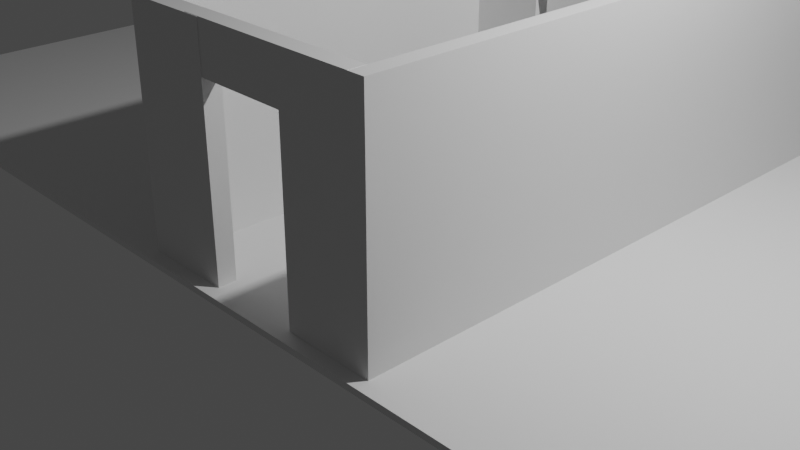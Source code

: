 # Source: untitled.blend  (saved by Blender 2.80.75; exported with 4.5.12 LTS)
import bpy
from mathutils import Matrix  # noqa: F401  (used for matrix-valued properties, if any)

bpy.ops.wm.read_factory_settings(use_empty=True)
scene = bpy.context.scene
scene.name = 'Scene'

# ---- collections
col_collection = bpy.data.collections.new('Collection'); scene.collection.children.link(col_collection)

# ---- materials (node trees are filled in below, after node groups)
mat_material = bpy.data.materials.new('Material')
mat_material.alpha_threshold = 0.0
mat_material.use_transparent_shadow = False
mat_material.line_color = (0.0, 0.0, 0.0, 1.0)

# ---- material node trees
mat_material.use_nodes = True; mat_material.node_tree.nodes.clear()
_N = mat_material.node_tree.nodes; _L = mat_material.node_tree.links
n0 = _N.new('ShaderNodeOutputMaterial'); n0.name = 'Material Output'; n0.location = (300, 300)
n1 = _N.new('ShaderNodeBsdfPrincipled'); n1.name = 'Principled BSDF'; n1.location = (10, 300)
n1.distribution = 'GGX'
n1.subsurface_method = 'BURLEY'
n1.inputs[2].default_value = 0.4
n1.inputs[3].default_value = 1.45
n1.inputs[27].default_value = (0.0, 0.0, 0.0, 1.0)
n1.inputs[28].default_value = 1.0
_L.new(n1.outputs[0], n0.inputs[0])
n0.is_active_output = True

# ---- world
world_world = bpy.data.worlds.new('World'); scene.world = world_world
world_world.use_nodes = True; world_world.node_tree.nodes.clear()
_N = world_world.node_tree.nodes; _L = world_world.node_tree.links
n0 = _N.new('ShaderNodeOutputWorld'); n0.name = 'World Output'; n0.location = (300, 300)
n1 = _N.new('ShaderNodeBackground'); n1.name = 'Background'; n1.location = (10, 300)
n1.inputs[0].default_value = (0.05088, 0.05088, 0.05088, 1.0)
_L.new(n1.outputs[0], n0.inputs[0])
n0.is_active_output = True
world_world.color = (0.05088, 0.05088, 0.05088)
world_world.use_sun_shadow = False
world_world.sun_shadow_jitter_overblur = 0.0

# ---- cameras
cam_camera = bpy.data.cameras.new('Camera')
cam_camera.clip_end = 100.0
cam_camera.ortho_scale = 7.314

# ---- lights
light_light = bpy.data.lights.new('Light', 'POINT')
light_light.transmission_factor = 0.0
light_light.energy = 1000.0
light_light.shadow_soft_size = 0.1
light_light.shadow_maximum_resolution = 0.006
light_light.use_absolute_resolution = True

# ---- meshes
me_cube = bpy.data.meshes.new('Cube')
me_cube.from_pydata([(-0.8216, 1.0, 2.004), (-0.8216, 1.0, 0.00425), (-0.8216, -1.0, 2.004), (-0.8216, -1.0, 0.00425), (-1.0, 1.0, 2.004), (-1.0, 1.0, 0.00425), (-1.0, -1.0, 2.004), (-1.0, -1.0, 0.00425), (-0.8216, 1.986, 0.00425), (-1.0, 1.986, 0.00425), (-0.8216, 1.986, 2.004), (-1.0, 1.986, 2.004), (-1.0, -1.999, 0.00425), (-1.0, -1.999, 2.004), (-0.8216, -1.999, 2.004), (-0.8216, -1.999, 0.00425), (-1.0, -2.193, 0.00425), (-1.0, -2.193, 2.004), (-0.8216, -2.193, 2.004), (-0.8216, -2.193, 0.00425), (-0.8216, 2.169, 0.00425), (-1.0, 2.169, 0.00425), (-0.8216, 2.169, 2.004), (-1.0, 2.169, 2.004), (-0.01376, 1.986, 2.004), (-0.01376, 1.986, 0.00425), (-0.01376, -1.999, 2.004), (-0.01376, -1.999, 0.00425), (-0.01376, -2.193, 2.004), (-0.01376, -2.193, 0.00425), (-0.01376, 2.169, 2.004), (-0.01376, 2.169, 0.00425), (1.812, -1.023, 2.004), (1.808, -1.023, 0.003978), (1.821, 0.977, 2.004), (1.816, 0.977, 0.003947), (1.991, -1.024, 2.004), (1.986, -1.024, 0.003596), (1.999, 0.9763, 2.004), (1.995, 0.9763, 0.003565), (1.804, -2.009, 0.003994), (1.982, -2.01, 0.003612), (1.808, -2.009, 2.004), (1.986, -2.01, 2.004), (1.999, 1.975, 0.003549), (2.003, 1.975, 2.004), (1.825, 1.976, 2.004), (1.821, 1.976, 0.003932), (2.0, 2.169, 0.003546), (2.004, 2.169, 2.004), (1.826, 2.17, 2.004), (1.821, 2.17, 0.003928), (1.803, -2.192, 0.003997), (1.981, -2.193, 0.003615), (1.807, -2.192, 2.004), (1.986, -2.193, 2.004), (1.0, -2.006, 2.006), (0.9958, -2.006, 0.005725), (1.017, 1.98, 2.006), (1.013, 1.98, 0.005662), (1.018, 2.173, 2.006), (1.013, 2.173, 0.005659), (0.9994, -2.189, 2.006), (0.9951, -2.189, 0.005728), (-0.8215, -1.999, 2.085), (-0.8215, -2.193, 2.085), (-0.8215, 1.986, 2.085), (-0.8215, 2.169, 2.085), (-0.01367, -1.999, 2.085), (-0.01367, -2.193, 2.085), (-0.01367, 1.986, 2.085), (-0.01367, 2.169, 2.085), (1.825, 1.976, 2.085), (1.826, 2.17, 2.085), (1.808, -2.009, 2.085), (1.807, -2.192, 2.085), (1.017, 1.98, 2.087), (1.018, 2.173, 2.087), (1.0, -2.006, 2.087), (0.9994, -2.189, 2.087), (-0.1749, 1.985, 2.007), (-0.1741, 2.178, 2.007), (-0.1917, -2.001, 2.007), (-0.1925, -2.184, 2.007), (-0.1748, 1.985, 2.088), (-0.174, 2.178, 2.088), (-0.1916, -2.001, 2.088), (-0.1924, -2.184, 2.088), (-0.8203, 2.811, 0.004245), (-0.9986, 2.811, 0.004245), (-0.8203, 2.811, 2.004), (-0.9986, 2.811, 2.004), (2.001, 2.81, 0.003541), (2.005, 2.81, 2.004), (1.827, 2.811, 2.004), (1.823, 2.811, 0.003923), (-0.8199, 2.991, 0.004243), (-0.9983, 2.991, 0.004243), (-0.8199, 2.991, 2.004), (-0.9983, 2.991, 2.004), (2.001, 2.99, 0.00354), (2.006, 2.99, 2.004), (1.827, 2.991, 2.004), (1.823, 2.991, 0.003922), (-0.8182, 3.817, 0.004237), (-0.9965, 3.817, 0.004237), (-0.8182, 3.817, 2.004), (-0.9965, 3.817, 2.004), (2.003, 3.816, 0.003533), (2.007, 3.816, 2.004), (1.829, 3.817, 2.004), (1.825, 3.817, 0.003915), (-0.8177, 4.012, 0.004235), (-0.9961, 4.012, 0.004235), (-0.8177, 4.012, 2.004), (-0.9961, 4.012, 2.004), (2.004, 4.012, 0.003532), (2.008, 4.012, 2.004), (1.83, 4.012, 2.004), (1.825, 4.012, 0.003914), (-3.8, 3.823, 2.004), (-3.8, 3.823, 0.004237), (-3.799, 4.018, 2.004), (-3.799, 4.018, 0.004235), (-4.004, 3.823, 2.004), (-4.004, 3.823, 0.004237), (-4.003, 4.018, 2.004), (-4.003, 4.018, 0.004235), (-3.793, 6.778, 2.004), (-3.793, 6.778, 0.004235), (-3.997, 6.779, 2.004), (-3.997, 6.779, 0.004235), (-3.793, 6.995, 2.004), (-3.793, 6.995, 0.004235), (-3.997, 6.995, 2.004), (-3.997, 6.995, 0.004235), (-1.043, 6.772, 2.004), (-1.043, 6.772, 0.004235), (-1.043, 6.989, 2.004), (-1.043, 6.989, 0.004235), (-0.9917, 6.772, 2.004), (-0.9917, 6.772, 0.004235), (-0.9913, 6.989, 2.004), (-0.9913, 6.989, 0.004235), (-0.8141, 6.772, 2.004), (-0.8141, 6.772, 0.004235), (-0.8136, 6.989, 2.004), (-0.8136, 6.989, 0.004235), (-0.8177, 4.992, 0.004235), (-0.9961, 4.992, 0.004235), (-0.8177, 4.992, 2.004), (-0.9961, 4.992, 2.004), (-0.9933, 6.015, 2.004), (-0.9933, 6.015, 0.004235), (-0.8157, 6.015, 2.004), (-0.8157, 6.015, 0.004235), (2.016, 6.992, 0.003485), (2.02, 6.992, 2.003), (1.842, 6.993, 2.004), (1.838, 6.993, 0.003867), (-0.9961, 4.012, 2.085), (-0.8177, 4.012, 2.085), (-0.8141, 6.772, 2.085), (-0.9917, 6.772, 2.085), (-0.9961, 4.992, 2.085), (-0.8177, 4.992, 2.085), (-0.8157, 6.015, 2.085), (-0.9933, 6.015, 2.085), (-0.9961, 6.321, 2.004), (-0.8177, 6.321, 2.004), (-0.9961, 6.321, 2.085), (-0.8177, 6.321, 2.085), (-0.9902, 7.326, 2.004), (-0.9902, 7.326, 0.004233), (-0.8126, 7.325, 2.004), (-0.8126, 7.325, 0.004233), (2.017, 7.329, 0.003482), (2.022, 7.329, 2.003), (1.843, 7.329, 2.004), (1.839, 7.329, 0.003864), (-0.9781, 7.571, 2.004), (-0.9781, 7.571, 0.00423), (-0.8229, 7.658, 2.004), (-0.8229, 7.658, 0.00423), (2.015, 7.593, 0.003488), (2.019, 7.593, 2.003), (1.848, 7.643, 2.004), (1.843, 7.643, 0.003854), (-1.165, 7.908, 2.004), (-1.165, 7.908, 0.00423), (-1.01, 7.994, 2.004), (-1.01, 7.994, 0.00423), (2.146, 7.91, 0.0119), (2.151, 7.91, 2.012), (1.993, 7.994, 2.012), (1.989, 7.994, 0.01224), (-1.165, 7.908, 2.004), (-1.165, 7.908, 0.00423), (-1.01, 7.994, 2.004), (-1.01, 7.994, 0.00423), (2.146, 7.91, 0.0119), (2.151, 7.91, 2.012), (1.993, 7.994, 2.012), (1.989, 7.994, 0.01224), (3.217, 9.92, 0.009591), (3.221, 9.92, 2.01), (3.064, 10.0, 2.01), (3.06, 10.0, 0.009928), (-2.278, 9.907, 2.004), (-2.278, 9.907, 0.00423), (-2.123, 9.993, 2.004), (-2.123, 9.993, 0.00423), (3.318, 10.11, 0.009374), (3.322, 10.11, 2.009), (3.175, 10.2, 2.01), (3.171, 10.19, 0.009715), (4.907, 9.02, 0.005977), (4.911, 9.02, 2.006), (5.007, 9.21, 0.00576), (5.012, 9.21, 2.006), (5.521, 8.693, 0.004662), (5.525, 8.693, 2.005), (5.622, 8.882, 0.004445), (5.626, 8.882, 2.004), (5.695, 8.601, 0.004291), (5.699, 8.601, 2.004), (5.796, 8.79, 0.004074), (5.8, 8.79, 2.004), (5.695, 8.601, 0.004291), (5.699, 8.601, 2.004), (5.796, 8.79, 0.004074), (5.8, 8.79, 2.004), (7.114, 11.68, 0.00123), (7.118, 11.68, 2.001), (7.287, 11.59, 0.0008587), (7.292, 11.59, 2.001), (7.209, 11.86, 0.001024), (7.213, 11.86, 2.001), (7.383, 11.77, 0.0006529), (7.387, 11.77, 2.001), (3.849, 11.11, 0.00823), (3.853, 11.11, 2.008), (3.706, 11.19, 2.009), (3.702, 11.19, 0.008571), (4.806, 12.91, 0.006168), (4.81, 12.91, 2.006), (4.901, 13.09, 0.005962), (4.905, 13.09, 2.006), (4.647, 13.0, 0.006507), (4.651, 13.0, 2.007), (4.726, 13.16, 0.01424), (4.73, 13.16, 2.014), (4.294, 11.92, 0.003442), (4.299, 11.92, 2.003), (4.136, 12.0, 0.003781), (4.14, 12.0, 2.004), (-2.826, 10.89, 2.004), (-2.826, 10.89, 0.00423), (-2.67, 10.98, 2.004), (-2.67, 10.98, 0.00423), (-2.932, 11.08, 2.004), (-2.932, 11.08, 0.00423), (-2.776, 11.17, 2.004), (-2.776, 11.17, 0.00423), (-4.93, 9.718, 2.004), (-4.93, 9.718, 0.00423), (-5.036, 9.908, 2.004), (-5.036, 9.908, 0.00423), (-5.105, 9.62, 2.004), (-5.105, 9.62, 0.00423), (-5.21, 9.81, 2.004), (-5.21, 9.81, 0.00423), (-6.355, 12.28, 2.004), (-6.355, 12.28, 0.00423), (-6.529, 12.18, 2.004), (-6.529, 12.18, 0.00423), (-6.501, 12.54, 2.004), (-6.501, 12.54, 0.00423), (-6.676, 12.44, 2.004), (-6.676, 12.44, 0.00423), (-6.586, 12.69, 2.004), (-6.586, 12.69, 0.00423), (-6.761, 12.59, 2.004), (-6.761, 12.59, 0.00423), (-4.396, 13.71, 2.004), (-4.396, 13.71, 0.00423), (-4.481, 13.86, 2.004), (-4.481, 13.86, 0.00423), (-3.448, 12.01, 2.004), (-3.448, 12.01, 0.00423), (-3.293, 12.09, 2.004), (-3.293, 12.09, 0.00423), (-4.239, 13.8, 2.004), (-4.239, 13.8, 0.00423), (-4.324, 13.95, 2.004), (-4.324, 13.95, 0.00423), (-3.974, 12.95, 2.004), (-3.974, 12.95, 0.00423), (-3.817, 13.04, 2.004), (-3.817, 13.04, 0.00423), (0.2113, 14.98, 0.0101), (0.2156, 14.98, 2.01), (0.2005, 15.17, 0.01803), (0.2048, 15.17, 2.018), (-1.138, 15.01, 2.013), (-1.138, 15.01, 0.01315), (-1.135, 15.19, 2.013), (-1.135, 15.19, 0.01315), (0.2144, 14.99, 2.013), (0.2144, 14.99, 0.01315), (0.2174, 15.16, 2.013), (0.2174, 15.16, 0.01315), (-0.8216, -1.0, 2.084), (-0.9999, -1.0, 2.084), (-0.8216, 0.9999, 2.084), (-0.9999, 0.9999, 2.084), (-0.9999, 1.986, 2.084), (-0.8216, 1.986, 2.084), (-0.8216, -1.999, 2.084), (-0.9999, -1.999, 2.084), (-0.8216, -2.193, 2.084), (-0.9999, -2.193, 2.084), (-0.9999, 2.169, 2.084), (-0.8216, 2.169, 2.084), (1.821, 0.9769, 2.084), (1.999, 0.9761, 2.083), (1.812, -1.023, 2.084), (1.991, -1.024, 2.083), (1.986, -2.01, 2.083), (1.808, -2.01, 2.084), (1.825, 1.976, 2.084), (2.003, 1.975, 2.083), (1.826, 2.17, 2.084), (2.004, 2.169, 2.083), (1.986, -2.193, 2.083), (1.807, -2.193, 2.084), (-0.9986, 2.811, 2.084), (-0.8202, 2.811, 2.084), (1.827, 2.811, 2.084), (2.005, 2.81, 2.083), (-0.9982, 2.99, 2.084), (-0.8198, 2.99, 2.084), (1.827, 2.991, 2.084), (2.006, 2.99, 2.083), (-0.9965, 3.817, 2.084), (-0.8181, 3.817, 2.084), (1.829, 3.817, 2.084), (2.008, 3.816, 2.083), (-0.9961, 4.012, 2.084), (-0.8177, 4.012, 2.084), (1.83, 4.012, 2.084), (2.008, 4.012, 2.083), (-0.9912, 6.989, 2.084), (-0.9917, 6.772, 2.084), (-0.8136, 6.989, 2.084), (-0.814, 6.772, 2.084), (1.842, 6.993, 2.084), (2.021, 6.992, 2.083), (-0.8125, 7.325, 2.084), (-0.9902, 7.325, 2.084), (1.843, 7.329, 2.084), (2.022, 7.329, 2.083), (-0.8228, 7.658, 2.084), (-0.978, 7.571, 2.084), (1.848, 7.643, 2.084), (2.019, 7.593, 2.083), (-1.01, 7.994, 2.084), (-1.165, 7.907, 2.084), (1.993, 7.994, 2.092), (2.151, 7.91, 2.092), (-1.01, 7.994, 2.084), (-1.165, 7.907, 2.084), (1.993, 7.994, 2.092), (2.151, 7.91, 2.092), (3.064, 10.0, 2.09), (3.221, 9.92, 2.089), (-2.123, 9.993, 2.084), (-2.278, 9.906, 2.084), (3.176, 10.19, 2.089), (3.322, 10.11, 2.089), (4.911, 9.02, 2.086), (5.012, 9.21, 2.085), (5.525, 8.693, 2.084), (5.626, 8.882, 2.084), (5.699, 8.6, 2.084), (5.8, 8.79, 2.084), (7.292, 11.59, 2.081), (7.118, 11.68, 2.081), (7.387, 11.77, 2.08), (7.214, 11.86, 2.081), (3.706, 11.19, 2.088), (3.853, 11.11, 2.088), (4.81, 12.91, 2.086), (4.905, 13.09, 2.086), (4.651, 13.0, 2.086), (4.73, 13.16, 2.094), (4.14, 12.0, 2.084), (4.299, 11.92, 2.083), (-2.67, 10.98, 2.084), (-2.826, 10.89, 2.084), (-2.776, 11.17, 2.084), (-2.931, 11.08, 2.084), (-5.036, 9.908, 2.084), (-4.93, 9.717, 2.084), (-5.21, 9.81, 2.084), (-5.104, 9.62, 2.084), (-6.355, 12.28, 2.084), (-6.529, 12.18, 2.084), (-6.501, 12.54, 2.084), (-6.676, 12.44, 2.084), (-6.586, 12.69, 2.084), (-6.761, 12.59, 2.084), (-4.481, 13.86, 2.084), (-4.396, 13.71, 2.084), (-3.293, 12.09, 2.084), (-3.448, 12.01, 2.084), (-4.324, 13.95, 2.084), (-4.239, 13.8, 2.084), (-3.817, 13.04, 2.084), (-3.974, 12.95, 2.084), (0.2157, 14.98, 2.09), (0.2048, 15.17, 2.098), (-1.135, 15.19, 2.093), (-1.138, 15.01, 2.093), (0.2174, 15.16, 2.093), (0.2145, 14.99, 2.093), (-0.8214, -1.999, 2.308), (-0.8214, -2.193, 2.308), (-0.8214, 1.986, 2.308), (-0.8214, 2.169, 2.308), (-0.01353, -1.999, 2.308), (-0.01353, -2.193, 2.308), (-0.01353, 1.986, 2.308), (-0.01353, 2.169, 2.308), (1.825, 1.976, 2.308), (1.826, 2.169, 2.308), (1.808, -2.01, 2.308), (1.807, -2.193, 2.308), (1.017, 1.979, 2.31), (1.018, 2.173, 2.31), (1.0, -2.006, 2.31), (0.9996, -2.189, 2.31), (-0.1747, 1.984, 2.311), (-0.1738, 2.178, 2.311), (-0.1915, -2.001, 2.311), (-0.1923, -2.184, 2.311), (-0.9964, 3.817, 2.227), (-0.996, 4.012, 2.227), (-3.799, 3.822, 2.227), (-3.799, 4.018, 2.227), (-4.004, 3.823, 2.227), (-4.003, 4.018, 2.227), (-3.997, 6.778, 2.227), (-3.793, 6.778, 2.227), (-3.793, 6.995, 2.227), (-1.043, 6.989, 2.227), (-1.043, 6.772, 2.227), (-0.996, 4.012, 2.308), (-0.8176, 4.012, 2.308), (-0.8139, 6.772, 2.308), (-0.9916, 6.772, 2.308), (-0.996, 4.991, 2.308), (-0.8176, 4.991, 2.308), (-0.8155, 6.014, 2.308), (-0.9932, 6.015, 2.308), (-0.996, 6.321, 2.308), (-0.8176, 6.321, 2.308), (-0.8214, -1.0, 2.307), (-0.9998, -1.0, 2.307), (-0.8214, 0.9995, 2.307), (-0.9998, 0.9995, 2.307), (-0.9998, 1.986, 2.307), (-0.8214, 1.986, 2.307), (-0.8214, -2.0, 2.307), (-0.9998, -2.0, 2.307), (-0.8214, -2.193, 2.307), (-0.9998, -2.193, 2.307), (-0.9998, 2.169, 2.307), (-0.8214, 2.169, 2.307), (1.821, 0.9766, 2.307), (1.999, 0.9758, 2.306), (1.812, -1.023, 2.307), (1.991, -1.024, 2.306), (1.987, -2.011, 2.306), (1.808, -2.01, 2.307), (1.825, 1.976, 2.307), (2.003, 1.975, 2.306), (1.826, 2.169, 2.307), (2.004, 2.169, 2.306), (1.986, -2.194, 2.306), (1.807, -2.193, 2.307), (-0.9985, 2.81, 2.307), (-0.8201, 2.81, 2.307), (1.827, 2.811, 2.307), (2.006, 2.81, 2.306), (-0.9981, 2.99, 2.307), (-0.8197, 2.99, 2.307), (1.828, 2.99, 2.307), (2.006, 2.99, 2.306), (-0.9963, 3.816, 2.307), (-0.818, 3.816, 2.307), (1.829, 3.817, 2.307), (2.008, 3.816, 2.306), (-0.9959, 4.012, 2.307), (-0.8176, 4.012, 2.307), (1.83, 4.012, 2.307), (2.008, 4.011, 2.306), (-0.9911, 6.989, 2.307), (-0.9915, 6.772, 2.307), (-0.8134, 6.988, 2.307), (-0.8139, 6.771, 2.307), (1.842, 6.993, 2.307), (2.021, 6.992, 2.306), (-0.8124, 7.325, 2.307), (-0.99, 7.325, 2.307), (1.843, 7.329, 2.307), (2.022, 7.328, 2.306), (-0.8227, 7.657, 2.307), (-0.9779, 7.571, 2.307), (1.848, 7.643, 2.307), (2.019, 7.593, 2.306), (-1.01, 7.994, 2.307), (-1.165, 7.907, 2.307), (1.994, 7.994, 2.315), (2.151, 7.91, 2.315), (-1.01, 7.994, 2.307), (-1.165, 7.907, 2.307), (1.994, 7.994, 2.315), (2.151, 7.91, 2.315), (3.064, 10.0, 2.313), (3.222, 9.92, 2.312), (-2.123, 9.993, 2.307), (-2.278, 9.906, 2.307), (3.176, 10.19, 2.312), (3.322, 10.11, 2.312), (4.911, 9.02, 2.309), (5.012, 9.209, 2.308), (5.526, 8.693, 2.307), (5.626, 8.882, 2.307), (5.699, 8.6, 2.307), (5.8, 8.79, 2.307), (7.292, 11.59, 2.304), (7.118, 11.68, 2.304), (7.387, 11.77, 2.303), (7.214, 11.86, 2.304), (3.706, 11.19, 2.311), (3.853, 11.11, 2.311), (4.81, 12.91, 2.309), (4.905, 13.09, 2.309), (4.652, 13.0, 2.309), (4.73, 13.16, 2.317), (4.14, 12.0, 2.306), (4.299, 11.92, 2.306), (-2.67, 10.98, 2.307), (-2.825, 10.89, 2.307), (-2.776, 11.17, 2.307), (-2.931, 11.08, 2.307), (-5.036, 9.907, 2.307), (-4.93, 9.717, 2.307), (-5.21, 9.81, 2.307), (-5.104, 9.62, 2.307), (-6.355, 12.28, 2.307), (-6.529, 12.18, 2.307), (-6.501, 12.54, 2.307), (-6.676, 12.44, 2.307), (-6.586, 12.69, 2.307), (-6.761, 12.59, 2.307), (-4.481, 13.86, 2.307), (-4.396, 13.71, 2.307), (-3.292, 12.09, 2.307), (-3.448, 12.01, 2.307), (-4.324, 13.95, 2.307), (-4.238, 13.8, 2.307), (0.2158, 14.98, 2.313), (0.2049, 15.17, 2.321), (-1.135, 15.19, 2.316), (-1.138, 15.01, 2.316), (0.2176, 15.16, 2.316), (0.2146, 14.99, 2.316), (-0.8213, -2.0, 2.415), (-0.8213, -2.193, 2.415), (-0.8213, 1.986, 2.415), (-0.8213, 2.169, 2.415), (-0.01347, -2.0, 2.415), (-0.01347, -2.193, 2.415), (-0.01347, 1.986, 2.415), (-0.01347, 2.169, 2.415), (1.825, 1.976, 2.415), (1.826, 2.169, 2.415), (1.808, -2.01, 2.415), (1.808, -2.193, 2.415), (1.017, 1.979, 2.417), (1.018, 2.173, 2.417), (1.0, -2.006, 2.417), (0.9996, -2.189, 2.417), (-0.1746, 1.984, 2.418), (-0.1738, 2.178, 2.418), (-0.1914, -2.001, 2.418), (-0.1922, -2.184, 2.418), (-0.9963, 3.816, 2.334), (-0.9959, 4.012, 2.334), (-3.799, 3.822, 2.334), (-3.799, 4.018, 2.334), (-4.003, 3.823, 2.334), (-4.003, 4.018, 2.334), (-3.997, 6.778, 2.334), (-3.793, 6.778, 2.334), (-3.793, 6.995, 2.334), (-1.042, 6.989, 2.334), (-1.043, 6.772, 2.334), (-0.9959, 4.012, 2.415), (-0.8175, 4.012, 2.415), (-0.8139, 6.771, 2.415), (-0.9915, 6.772, 2.415), (-0.9959, 4.991, 2.415), (-0.8175, 4.991, 2.415), (-0.8155, 6.014, 2.415), (-0.9931, 6.015, 2.415), (-0.9959, 6.321, 2.415), (-0.8175, 6.321, 2.415), (-0.8214, -1.001, 2.414), (-0.9997, -1.001, 2.414), (-0.8214, 0.9994, 2.414), (-0.9997, 0.9994, 2.414), (-0.9997, 1.986, 2.414), (-0.8214, 1.986, 2.414), (-0.8214, -2.0, 2.414), (-0.9997, -2.0, 2.414), (-0.8214, -2.193, 2.414), (-0.9997, -2.193, 2.414), (-0.9997, 2.169, 2.414), (-0.8214, 2.169, 2.414), (1.821, 0.9764, 2.414), (1.999, 0.9757, 2.413), (1.812, -1.024, 2.414), (1.991, -1.024, 2.413), (1.987, -2.011, 2.413), (1.808, -2.01, 2.414), (1.825, 1.976, 2.414), (2.003, 1.975, 2.413), (1.826, 2.169, 2.414), (2.004, 2.168, 2.413), (1.986, -2.194, 2.413), (1.807, -2.193, 2.414), (-0.9984, 2.81, 2.414), (-0.82, 2.81, 2.414), (1.827, 2.81, 2.414), (2.006, 2.81, 2.413), (-0.998, 2.99, 2.414), (-0.8196, 2.99, 2.414), (1.828, 2.99, 2.414), (2.006, 2.99, 2.413), (-0.9963, 3.816, 2.414), (-0.8179, 3.816, 2.414), (1.829, 3.817, 2.414), (2.008, 3.816, 2.413), (-0.9959, 4.012, 2.414), (-0.8175, 4.012, 2.414), (1.83, 4.012, 2.414), (2.008, 4.011, 2.413), (-0.991, 6.988, 2.414), (-0.9915, 6.772, 2.414), (-0.8134, 6.988, 2.414), (-0.8138, 6.771, 2.414), (1.842, 6.992, 2.414), (2.021, 6.992, 2.413), (-0.8123, 7.325, 2.414), (-0.99, 7.325, 2.414), (1.843, 7.329, 2.414), (2.022, 7.328, 2.413), (-0.8226, 7.657, 2.414), (-0.9778, 7.571, 2.414), (1.848, 7.643, 2.413), (2.019, 7.592, 2.413), (-1.01, 7.993, 2.414), (-1.165, 7.907, 2.414), (1.994, 7.994, 2.422), (2.151, 7.91, 2.422), (-1.01, 7.993, 2.414), (-1.165, 7.907, 2.414), (1.994, 7.994, 2.422), (2.151, 7.91, 2.422), (3.064, 10.0, 2.42), (3.222, 9.92, 2.419), (-2.123, 9.992, 2.414), (-2.278, 9.906, 2.414), (3.176, 10.19, 2.419), (3.323, 10.11, 2.419), (4.911, 9.02, 2.416), (5.012, 9.209, 2.415), (5.526, 8.692, 2.414), (5.627, 8.882, 2.414), (5.699, 8.6, 2.414), (5.8, 8.789, 2.414), (7.292, 11.59, 2.41), (7.118, 11.68, 2.411), (7.387, 11.77, 2.41), (7.214, 11.86, 2.411), (3.706, 11.19, 2.418), (3.853, 11.11, 2.418), (4.81, 12.91, 2.416), (4.906, 13.09, 2.416), (4.652, 13.0, 2.416), (4.73, 13.16, 2.424), (4.14, 12.0, 2.413), (4.299, 11.92, 2.413), (-2.67, 10.98, 2.414), (-2.825, 10.89, 2.414), (-2.776, 11.17, 2.414), (-2.931, 11.08, 2.414), (-5.036, 9.907, 2.414), (-4.93, 9.717, 2.414), (-5.21, 9.81, 2.414), (-5.104, 9.62, 2.414), (-6.355, 12.28, 2.414), (-6.529, 12.18, 2.414), (-6.501, 12.54, 2.414), (-6.676, 12.44, 2.414), (-6.586, 12.69, 2.414), (-6.761, 12.59, 2.414), (-4.481, 13.86, 2.414), (-4.396, 13.71, 2.414), (-3.292, 12.09, 2.414), (-3.448, 12.01, 2.414), (-4.323, 13.95, 2.414), (-4.238, 13.8, 2.414), (0.2159, 14.98, 2.42), (0.205, 15.17, 2.428), (-1.135, 15.19, 2.423), (-1.137, 15.01, 2.423), (0.2176, 15.16, 2.423), (0.2147, 14.99, 2.423), (-0.8213, -2.0, 2.518), (-0.8213, -2.193, 2.518), (-0.8213, 1.986, 2.518), (-0.8213, 2.169, 2.518), (-0.0134, -2.0, 2.518), (-0.0134, -2.193, 2.518), (-0.0134, 1.986, 2.518), (-0.0134, 2.169, 2.518), (1.825, 1.976, 2.518), (1.826, 2.169, 2.518), (1.808, -2.01, 2.518), (1.808, -2.193, 2.518), (1.017, 1.979, 2.519), (1.018, 2.173, 2.519), (1.0, -2.007, 2.519), (0.9997, -2.19, 2.519), (-0.1745, 1.984, 2.521), (-0.1737, 2.178, 2.521), (-0.1914, -2.002, 2.521), (-0.1921, -2.185, 2.521), (-0.9963, 3.816, 2.437), (-0.9958, 4.012, 2.437), (-3.799, 3.822, 2.437), (-3.799, 4.017, 2.437), (-4.003, 3.823, 2.437), (-4.003, 4.018, 2.437), (-3.997, 6.778, 2.437), (-3.793, 6.778, 2.437), (-3.793, 6.994, 2.437), (-1.042, 6.989, 2.437), (-1.043, 6.772, 2.437), (-0.9958, 4.012, 2.517), (-0.8175, 4.012, 2.517), (-0.8138, 6.771, 2.517), (-0.9915, 6.772, 2.517), (-0.9958, 4.991, 2.517), (-0.8175, 4.991, 2.517), (-0.8154, 6.014, 2.517), (-0.9931, 6.014, 2.517), (-0.9958, 6.321, 2.517), (-0.8175, 6.321, 2.517), (-0.8213, -1.001, 2.517), (-0.9997, -1.001, 2.517), (-0.8213, 0.9992, 2.517), (-0.9997, 0.9992, 2.517), (-0.9997, 1.986, 2.517), (-0.8213, 1.986, 2.517), (-0.8213, -2.0, 2.517), (-0.9997, -2.0, 2.517), (-0.8213, -2.194, 2.517), (-0.9997, -2.194, 2.517), (-0.9997, 2.169, 2.517), (-0.8213, 2.169, 2.517), (1.821, 0.9763, 2.516), (1.999, 0.9755, 2.516), (1.812, -1.024, 2.516), (1.991, -1.024, 2.516), (1.987, -2.011, 2.516), (1.808, -2.01, 2.516), (1.825, 1.975, 2.516), (2.004, 1.975, 2.516), (1.826, 2.169, 2.516), (2.004, 2.168, 2.516), (1.986, -2.194, 2.516), (1.808, -2.193, 2.516), (-0.9983, 2.81, 2.517), (-0.82, 2.81, 2.517), (1.827, 2.81, 2.516), (2.006, 2.81, 2.516), (-0.998, 2.99, 2.517), (-0.8196, 2.99, 2.517), (1.828, 2.99, 2.516), (2.006, 2.989, 2.516), (-0.9962, 3.816, 2.517), (-0.8178, 3.816, 2.517), (1.829, 3.816, 2.516), (2.008, 3.816, 2.516), (-0.9958, 4.011, 2.517), (-0.8174, 4.011, 2.517), (1.83, 4.012, 2.516), (2.008, 4.011, 2.516), (-0.991, 6.988, 2.517), (-0.9914, 6.771, 2.517), (-0.8133, 6.988, 2.517), (-0.8138, 6.771, 2.517), (1.842, 6.992, 2.516), (2.021, 6.991, 2.516), (-0.8122, 7.324, 2.517), (-0.9899, 7.325, 2.517), (1.843, 7.329, 2.516), (2.022, 7.328, 2.516), (-0.8225, 7.657, 2.517), (-0.9778, 7.571, 2.517), (1.848, 7.643, 2.516), (2.019, 7.592, 2.516), (-1.01, 7.993, 2.517), (-1.165, 7.907, 2.517), (1.994, 7.993, 2.525), (2.151, 7.91, 2.524), (-1.01, 7.993, 2.517), (-1.165, 7.907, 2.517), (1.994, 7.993, 2.525), (2.151, 7.91, 2.524), (3.064, 10.0, 2.522), (3.222, 9.92, 2.522), (-2.123, 9.992, 2.517), (-2.278, 9.906, 2.517), (3.176, 10.19, 2.522), (3.323, 10.11, 2.522), (4.911, 9.02, 2.518), (5.012, 9.209, 2.518), (5.526, 8.692, 2.517), (5.627, 8.882, 2.517), (5.699, 8.6, 2.517), (5.8, 8.789, 2.516), (7.292, 11.59, 2.513), (7.118, 11.68, 2.514), (7.387, 11.77, 2.513), (7.214, 11.86, 2.513), (3.707, 11.19, 2.521), (3.853, 11.11, 2.521), (4.81, 12.91, 2.519), (4.906, 13.09, 2.518), (4.652, 13.0, 2.519), (4.73, 13.16, 2.527), (4.14, 12.0, 2.516), (4.299, 11.92, 2.516), (-2.67, 10.97, 2.517), (-2.825, 10.89, 2.517), (-2.776, 11.17, 2.517), (-2.931, 11.08, 2.517), (-5.035, 9.907, 2.517), (-4.93, 9.717, 2.517), (-5.21, 9.81, 2.517), (-5.104, 9.62, 2.517), (-6.355, 12.28, 2.517), (-6.529, 12.18, 2.517), (-6.501, 12.54, 2.517), (-6.675, 12.44, 2.517), (-6.586, 12.69, 2.517), (-6.761, 12.59, 2.517), (-4.481, 13.86, 2.517), (-4.396, 13.71, 2.517), (-3.292, 12.09, 2.517), (-3.447, 12.01, 2.517), (-4.323, 13.95, 2.517), (-4.238, 13.8, 2.517), (0.2159, 14.98, 2.523), (0.2051, 15.17, 2.53), (-1.134, 15.19, 2.526), (-1.137, 15.01, 2.526), (0.2177, 15.16, 2.526), (0.2148, 14.99, 2.526), (-1.043, 6.989, 2.438), (-1.043, 6.772, 2.438), (-0.9913, 6.989, 2.438), (-0.9917, 6.772, 2.438), (-3.229, 11.99, 2.002), (-3.386, 11.9, 2.002), (-3.229, 11.99, 2.082), (-3.386, 11.9, 2.082), (-3.816, 13.04, 2.522), (-3.974, 12.95, 2.522), (-3.228, 11.98, 2.52), (-3.386, 11.9, 2.52), (-4.239, 13.8, 2.521), (-4.396, 13.71, 2.521), (-3.817, 13.04, 2.521), (-3.974, 12.95, 2.521), (3.144, 10.13, 2.002), (3.302, 10.05, 2.001), (3.144, 10.13, 2.081), (3.302, 10.05, 2.081), (3.144, 10.13, 2.304), (3.302, 10.05, 2.304), (3.144, 10.13, 2.411), (3.302, 10.05, 2.411), (3.144, 10.13, 2.514), (3.302, 10.05, 2.514)], [], [(214, 206, 374, 378), (7, 3, 15, 12), (7, 6, 4, 5), (5, 1, 3, 7), (1, 0, 2, 3), (1, 5, 9, 8), (8, 9, 21, 20), (158, 118, 350, 356), (0, 1, 8, 10), (5, 4, 11, 9), (12, 15, 19, 16), (235, 239, 388, 386), (3, 2, 14, 15), (6, 7, 12, 13), (19, 18, 17, 16), (15, 14, 26, 27), (174, 182, 362, 358), (13, 12, 16, 17), (22, 20, 88, 90), (55, 43, 328, 334), (22, 10, 66, 67), (9, 11, 23, 21), (27, 26, 28, 29), (24, 25, 31, 30), (19, 15, 27, 29), (8, 20, 31, 25), (20, 22, 30, 31), (10, 8, 25, 24), (58, 76, 84, 80), (18, 19, 29, 28), (117, 157, 357, 351), (39, 35, 47, 44), (39, 38, 36, 37), (37, 33, 35, 39), (33, 32, 34, 35), (33, 37, 41, 40), (40, 41, 53, 52), (288, 260, 401, 415), (32, 33, 40, 42), (37, 36, 43, 41), (44, 47, 51, 48), (42, 54, 335, 329), (35, 34, 46, 47), (38, 39, 44, 45), (262, 290, 414, 400), (47, 46, 58, 59), (290, 288, 415, 414), (45, 44, 48, 49), (53, 55, 54, 52), (54, 55, 334, 335), (14, 18, 65, 64), (41, 43, 55, 53), (59, 58, 60, 61), (56, 57, 63, 62), (51, 47, 59, 61), (40, 52, 63, 57), (52, 54, 62, 63), (42, 40, 57, 56), (28, 26, 68, 69), (50, 51, 61, 60), (379, 391, 546, 534), (316, 315, 470, 471), (424, 422, 575, 577), (355, 354, 509, 510), (46, 50, 73, 72), (54, 42, 74, 75), (30, 22, 67, 71), (24, 30, 71, 70), (62, 54, 75, 79), (10, 24, 70, 66), (78, 56, 82, 86), (18, 28, 69, 65), (42, 56, 78, 74), (50, 60, 77, 73), (26, 14, 64, 68), (58, 46, 72, 76), (81, 80, 84, 85), (82, 83, 87, 86), (77, 60, 81, 85), (60, 58, 80, 81), (62, 79, 87, 83), (56, 62, 83, 82), (314, 317, 472, 469), (258, 262, 400, 398), (95, 94, 102, 103), (208, 196, 371, 377), (49, 48, 92, 93), (21, 23, 91, 89), (48, 51, 95, 92), (20, 21, 89, 88), (51, 50, 94, 95), (100, 103, 111, 108), (96, 97, 105, 104), (90, 88, 96, 98), (239, 237, 389, 388), (93, 92, 100, 101), (89, 91, 99, 97), (88, 89, 97, 96), (92, 95, 103, 100), (109, 108, 116, 117), (198, 210, 376, 370), (103, 102, 110, 111), (286, 280, 410, 412), (98, 96, 104, 106), (45, 49, 333, 331), (101, 100, 108, 109), (97, 99, 107, 105), (114, 112, 148, 150), (23, 11, 316, 322), (113, 105, 121, 123), (104, 105, 113, 112), (108, 111, 119, 116), (111, 110, 118, 119), (276, 284, 413, 408), (106, 104, 112, 114), (123, 121, 125, 127), (105, 107, 120, 121), (115, 113, 123, 122), (130, 126, 451, 452), (125, 124, 126, 127), (423, 425, 578, 576), (352, 353, 508, 507), (121, 120, 124, 125), (129, 131, 135, 133), (122, 123, 129, 128), (123, 127, 131, 129), (127, 126, 130, 131), (132, 133, 135, 134), (129, 133, 139, 137), (130, 128, 132, 134), (131, 130, 134, 135), (137, 139, 143, 141), (128, 129, 137, 136), (391, 390, 545, 546), (133, 132, 138, 139), (140, 141, 153, 152), (136, 137, 141, 140), (140, 142, 887, 888), (139, 138, 142, 143), (144, 145, 147, 146), (93, 101, 343, 339), (146, 147, 175, 174), (141, 143, 147, 145), (149, 151, 150, 148), (113, 115, 151, 149), (112, 113, 149, 148), (154, 144, 162, 166), (152, 153, 155, 154), (141, 145, 155, 153), (145, 144, 154, 155), (151, 115, 160, 164), (159, 158, 178, 179), (117, 116, 156, 157), (116, 119, 159, 156), (119, 118, 158, 159), (122, 128, 453, 449), (425, 424, 577, 578), (140, 152, 167, 163), (152, 154, 166, 167), (114, 150, 165, 161), (345, 349, 504, 500), (115, 114, 161, 160), (144, 140, 163, 162), (169, 168, 170, 171), (151, 164, 170, 168), (165, 150, 169, 171), (150, 151, 168, 169), (173, 172, 180, 181), (50, 46, 330, 332), (10, 22, 323, 317), (233, 223, 383, 387), (143, 142, 172, 173), (157, 156, 176, 177), (147, 143, 173, 175), (156, 159, 179, 176), (310, 306, 422, 424), (227, 235, 386, 385), (176, 179, 187, 184), (179, 178, 186, 187), (175, 173, 181, 183), (174, 175, 183, 182), (99, 91, 336, 340), (177, 176, 184, 185), (181, 180, 188, 189), (183, 181, 189, 191), (182, 183, 191, 190), (185, 184, 192, 193), (184, 187, 195, 192), (187, 186, 194, 195), (197, 199, 198, 196), (203, 200, 201, 202), (207, 206, 214, 215), (200, 203, 207, 204), (203, 202, 206, 207), (157, 177, 361, 357), (201, 200, 204, 205), (304, 308, 425, 423), (199, 197, 209, 211), (198, 199, 211, 210), (90, 98, 341, 337), (197, 196, 208, 209), (212, 215, 243, 240), (172, 142, 352, 359), (204, 212, 218, 216), (204, 207, 215, 212), (201, 205, 375, 373), (205, 204, 216, 217), (146, 174, 358, 354), (212, 213, 219, 218), (256, 208, 377, 399), (217, 216, 220, 221), (216, 218, 222, 220), (218, 219, 223, 222), (224, 226, 230, 228), (221, 220, 224, 225), (220, 222, 226, 224), (206, 202, 372, 374), (229, 228, 230, 231), (226, 227, 231, 230), (227, 225, 229, 231), (225, 224, 228, 229), (232, 233, 245, 244), (227, 226, 234, 235), (222, 223, 233, 232), (226, 222, 232, 234), (236, 237, 239, 238), (234, 232, 236, 238), (235, 234, 238, 239), (102, 94, 338, 342), (243, 242, 241, 240), (308, 310, 424, 425), (213, 212, 240, 241), (246, 244, 248, 250), (210, 258, 398, 376), (237, 236, 246, 247), (236, 232, 244, 246), (251, 250, 302, 303), (247, 246, 250, 251), (282, 278, 409, 411), (248, 244, 252, 254), (252, 253, 255, 254), (249, 248, 254, 255), (178, 158, 356, 360), (244, 245, 253, 252), (259, 257, 261, 263), (209, 208, 256, 257), (211, 209, 257, 259), (210, 211, 259, 258), (46, 34, 324, 330), (258, 259, 263, 262), (13, 17, 321, 319), (261, 257, 265, 267), (267, 265, 269, 271), (260, 261, 267, 266), (38, 45, 331, 325), (257, 256, 264, 265), (269, 268, 270, 271), (265, 264, 268, 269), (18, 14, 318, 320), (267, 271, 275, 273), (273, 275, 279, 277), (271, 270, 274, 275), (266, 267, 273, 272), (292, 304, 423, 417), (276, 277, 285, 284), (272, 273, 277, 276), (280, 282, 411, 410), (275, 274, 278, 279), (280, 281, 283, 282), (253, 245, 392, 397), (279, 278, 282, 283), (277, 279, 283, 281), (285, 287, 295, 293), (277, 281, 287, 285), (281, 280, 286, 287), (249, 255, 396, 394), (289, 288, 290, 291), (261, 260, 288, 289), (263, 261, 289, 291), (262, 263, 291, 290), (295, 294, 306, 307), (284, 285, 297, 296), (306, 294, 416, 422), (287, 286, 294, 295), (296, 297, 299, 298), (202, 201, 373, 372), (293, 292, 298, 299), (285, 293, 299, 297), (300, 301, 303, 302), (17, 18, 320, 321), (248, 249, 301, 300), (250, 248, 300, 302), (305, 307, 311, 309), (293, 295, 307, 305), (292, 293, 305, 304), (278, 274, 407, 409), (308, 309, 311, 310), (304, 305, 309, 308), (705, 858, 910, 908), (307, 306, 310, 311), (386, 388, 543, 541), (128, 130, 452, 453), (417, 423, 576, 572), (348, 344, 499, 503), (315, 313, 468, 470), (422, 416, 571, 575), (350, 346, 501, 505), (388, 389, 544, 543), (312, 314, 469, 467), (347, 351, 506, 502), (387, 383, 538, 542), (420, 394, 549, 573), (385, 386, 541, 540), (124, 120, 448, 450), (395, 421, 574, 550), (349, 348, 503, 504), (421, 420, 573, 574), (343, 347, 502, 498), (344, 340, 495, 499), (382, 384, 539, 537), (341, 345, 500, 496), (384, 385, 540, 539), (346, 342, 497, 501), (383, 381, 536, 538), (126, 124, 450, 451), (416, 412, 567, 571), (380, 382, 537, 535), (413, 417, 572, 568), (339, 343, 498, 494), (381, 379, 534, 536), (115, 122, 449, 447), (415, 401, 556, 570), (340, 336, 491, 495), (375, 380, 535, 530), (120, 107, 446, 448), (400, 414, 569, 555), (337, 341, 496, 492), (74, 78, 440, 436), (414, 415, 570, 569), (342, 338, 493, 497), (79, 75, 437, 441), (412, 410, 565, 567), (76, 72, 434, 438), (378, 374, 529, 533), (408, 413, 568, 563), (73, 77, 439, 435), (338, 332, 487, 493), (377, 371, 526, 532), (418, 417, 897, 899), (411, 409, 564, 566), (333, 339, 494, 488), (370, 376, 531, 525), (180, 172, 359, 363), (241, 242, 390, 391), (260, 266, 402, 401), (264, 256, 399, 403), (186, 178, 360, 364), (110, 102, 342, 346), (2, 0, 314, 312), (177, 185, 365, 361), (98, 106, 345, 341), (107, 99, 340, 344), (213, 241, 391, 379), (4, 6, 313, 315), (270, 268, 405, 404), (101, 109, 347, 343), (294, 286, 412, 416), (190, 188, 367, 366), (205, 217, 380, 375), (219, 213, 379, 381), (268, 264, 403, 405), (182, 190, 366, 362), (188, 180, 363, 367), (114, 115, 348, 349), (245, 233, 387, 392), (418, 419, 894, 893), (237, 247, 393, 389), (284, 296, 419, 413), (34, 32, 326, 324), (298, 292, 417, 418), (217, 221, 382, 380), (36, 38, 325, 327), (223, 219, 381, 383), (142, 140, 353, 352), (0, 10, 317, 314), (193, 194, 368, 369), (109, 117, 351, 347), (11, 4, 315, 316), (118, 110, 346, 350), (274, 270, 404, 407), (185, 193, 369, 365), (303, 301, 420, 421), (266, 272, 406, 402), (194, 186, 364, 368), (115, 107, 344, 348), (22, 90, 337, 323), (225, 227, 385, 384), (91, 23, 322, 336), (247, 251, 395, 393), (251, 303, 421, 395), (301, 249, 394, 420), (49, 93, 339, 333), (221, 225, 384, 382), (106, 114, 349, 345), (94, 50, 332, 338), (6, 13, 319, 313), (144, 146, 354, 355), (196, 198, 370, 371), (32, 42, 329, 326), (14, 2, 312, 318), (43, 36, 327, 328), (140, 144, 355, 353), (272, 276, 408, 406), (453, 456, 609, 606), (563, 568, 721, 716), (456, 455, 608, 609), (493, 487, 640, 646), (532, 526, 679, 685), (454, 453, 606, 607), (566, 564, 717, 719), (488, 494, 647, 641), (525, 531, 684, 678), (452, 451, 604, 605), (491, 477, 630, 644), (449, 453, 606, 602), (565, 566, 719, 718), (478, 492, 645, 631), (528, 530, 683, 681), (453, 452, 605, 606), (564, 562, 715, 717), (529, 527, 680, 682), (450, 448, 601, 603), (561, 563, 716, 714), (489, 483, 636, 642), (527, 528, 681, 680), (451, 450, 603, 604), (557, 561, 714, 710), (484, 490, 643, 637), (526, 525, 678, 679), (447, 449, 602, 600), (562, 559, 712, 715), (490, 489, 642, 643), (523, 519, 672, 676), (448, 446, 599, 601), (486, 488, 641, 639), (520, 524, 677, 673), (487, 485, 638, 640), (524, 523, 676, 677), (446, 447, 600, 599), (560, 558, 711, 713), (522, 518, 671, 675), (445, 441, 594, 598), (559, 560, 713, 712), (485, 479, 632, 638), (517, 521, 674, 670), (439, 443, 596, 592), (558, 554, 707, 711), (480, 486, 639, 633), (521, 522, 675, 674), (442, 438, 591, 595), (556, 557, 710, 709), (516, 520, 673, 669), (440, 444, 597, 593), (483, 482, 635, 636), (519, 515, 668, 672), (444, 445, 598, 597), (481, 484, 637, 634), (518, 514, 667, 671), (443, 442, 595, 596), (553, 555, 708, 706), (513, 517, 670, 666), (436, 440, 593, 589), (441, 437, 590, 594), (554, 532, 685, 707), (482, 480, 633, 635), (438, 434, 587, 591), (531, 553, 706, 684), (353, 355, 510, 508), (313, 319, 474, 468), (392, 387, 542, 547), (85, 84, 442, 443), (318, 312, 467, 473), (389, 393, 548, 544), (86, 87, 445, 444), (351, 357, 512, 506), (321, 320, 475, 476), (356, 350, 505, 511), (320, 318, 473, 475), (393, 395, 550, 548), (319, 321, 476, 474), (160, 161, 458, 457), (858, 857, 909, 910), (162, 163, 460, 459), (360, 356, 511, 515), (132, 128, 453, 454), (317, 323, 478, 472), (394, 396, 551, 549), (354, 358, 513, 509), (322, 316, 471, 477), (397, 392, 547, 552), (161, 165, 462, 458), (78, 86, 444, 440), (359, 352, 507, 514), (164, 160, 457, 461), (84, 76, 438, 442), (357, 361, 516, 512), (324, 326, 481, 479), (376, 398, 553, 531), (167, 166, 463, 464), (327, 325, 480, 482), (399, 377, 532, 554), (163, 167, 464, 460), (136, 138, 455, 456), (166, 162, 459, 463), (77, 85, 443, 439), (358, 362, 517, 513), (398, 400, 555, 553), (87, 79, 441, 445), (363, 359, 514, 518), (326, 329, 484, 481), (364, 360, 515, 519), (128, 136, 456, 453), (328, 327, 482, 483), (361, 365, 520, 516), (138, 132, 454, 455), (401, 402, 557, 556), (366, 367, 522, 521), (325, 331, 486, 480), (403, 399, 554, 558), (362, 366, 521, 517), (330, 324, 479, 485), (404, 405, 560, 559), (367, 363, 518, 522), (64, 65, 427, 426), (405, 403, 558, 560), (369, 368, 523, 524), (332, 330, 485, 487), (67, 66, 428, 429), (365, 369, 524, 520), (331, 333, 488, 486), (69, 68, 430, 431), (368, 364, 519, 523), (335, 334, 489, 490), (70, 71, 433, 432), (407, 404, 559, 562), (171, 170, 465, 466), (371, 370, 525, 526), (329, 335, 490, 484), (65, 69, 431, 427), (402, 406, 561, 557), (107, 115, 447, 446), (372, 373, 528, 527), (334, 328, 483, 489), (68, 64, 426, 430), (71, 67, 429, 433), (406, 408, 563, 561), (165, 171, 466, 462), (374, 372, 527, 529), (66, 70, 432, 428), (409, 407, 562, 564), (170, 164, 461, 465), (373, 375, 530, 528), (72, 73, 435, 434), (323, 337, 492, 478), (410, 411, 566, 565), (75, 74, 436, 437), (336, 322, 477, 491), (722, 723, 876, 875), (650, 646, 799, 803), (608, 607, 760, 761), (720, 718, 871, 873), (686, 682, 835, 839), (606, 609, 762, 759), (716, 721, 874, 869), (609, 608, 761, 762), (646, 640, 793, 799), (685, 679, 832, 838), (607, 606, 759, 760), (719, 717, 870, 872), (641, 647, 800, 794), (678, 684, 837, 831), (605, 604, 757, 758), (644, 630, 783, 797), (602, 606, 759, 755), (718, 719, 872, 871), (631, 645, 798, 784), (681, 683, 836, 834), (606, 605, 758, 759), (717, 715, 868, 870), (682, 680, 833, 835), (603, 601, 754, 756), (714, 716, 869, 867), (642, 636, 789, 795), (680, 681, 834, 833), (604, 603, 756, 757), (710, 714, 867, 863), (637, 643, 796, 790), (679, 678, 831, 832), (600, 602, 755, 753), (715, 712, 865, 868), (643, 642, 795, 796), (676, 672, 825, 829), (601, 599, 752, 754), (639, 641, 794, 792), (673, 677, 830, 826), (640, 638, 791, 793), (677, 676, 829, 830), (599, 600, 753, 752), (713, 711, 864, 866), (675, 671, 824, 828), (598, 594, 747, 751), (712, 713, 866, 865), (638, 632, 785, 791), (670, 674, 827, 823), (592, 596, 749, 745), (711, 707, 860, 864), (633, 639, 792, 786), (674, 675, 828, 827), (595, 591, 744, 748), (709, 710, 863, 862), (669, 673, 826, 822), (593, 597, 750, 746), (636, 635, 788, 789), (672, 668, 821, 825), (597, 598, 751, 750), (634, 637, 790, 787), (671, 667, 820, 824), (596, 595, 748, 749), (706, 708, 861, 859), (666, 670, 823, 819), (589, 593, 746, 742), (533, 529, 682, 686), (567, 565, 718, 720), (455, 454, 607, 608), (497, 493, 646, 650), (569, 570, 723, 722), (457, 458, 611, 610), (492, 496, 649, 645), (555, 569, 722, 708), (459, 460, 613, 612), (530, 535, 688, 683), (495, 491, 644, 648), (570, 556, 709, 723), (536, 534, 687, 689), (494, 498, 651, 647), (458, 462, 615, 611), (568, 572, 725, 721), (461, 457, 610, 614), (535, 537, 690, 688), (571, 567, 720, 724), (464, 463, 616, 617), (538, 536, 689, 691), (501, 497, 650, 654), (574, 573, 726, 727), (460, 464, 617, 613), (539, 540, 693, 692), (496, 500, 653, 649), (550, 574, 727, 703), (463, 459, 612, 616), (537, 539, 692, 690), (499, 495, 648, 652), (573, 549, 702, 726), (466, 465, 618, 619), (498, 502, 655, 651), (462, 466, 619, 615), (504, 503, 656, 657), (575, 571, 724, 728), (465, 461, 614, 618), (540, 541, 694, 693), (572, 576, 729, 725), (542, 538, 691, 695), (502, 506, 659, 655), (578, 577, 730, 731), (467, 469, 622, 620), (543, 544, 697, 696), (505, 501, 654, 658), (576, 578, 731, 729), (470, 468, 621, 623), (503, 499, 652, 656), (577, 575, 728, 730), (541, 543, 696, 694), (500, 504, 657, 653), (546, 545, 698, 699), (426, 427, 580, 579), (507, 508, 661, 660), (469, 472, 625, 622), (429, 428, 581, 582), (510, 509, 662, 663), (471, 470, 623, 624), (534, 546, 699, 687), (431, 430, 583, 584), (508, 510, 663, 661), (432, 433, 586, 585), (468, 474, 627, 621), (547, 542, 695, 700), (427, 431, 584, 580), (473, 467, 620, 626), (544, 548, 701, 697), (430, 426, 579, 583), (506, 512, 665, 659), (476, 475, 628, 629), (433, 429, 582, 586), (511, 505, 658, 664), (475, 473, 626, 628), (548, 550, 703, 701), (428, 432, 585, 581), (474, 476, 629, 627), (434, 435, 588, 587), (255, 253, 902, 901), (437, 436, 589, 590), (515, 511, 664, 668), (472, 478, 631, 625), (549, 551, 704, 702), (509, 513, 666, 662), (477, 471, 624, 630), (552, 547, 700, 705), (514, 507, 660, 667), (435, 439, 592, 588), (512, 516, 669, 665), (479, 481, 634, 632), (732, 733, 737, 736), (735, 734, 738, 739), (740, 741, 745, 744), (743, 742, 746, 747), (744, 745, 749, 748), (747, 746, 750, 751), (752, 753, 755, 754), (757, 755, 759, 758), (754, 755, 757, 756), (760, 759, 762, 761), (763, 764, 768, 767), (765, 766, 770, 769), (767, 768, 772, 771), (775, 776, 774, 773), (776, 775, 778, 777), (773, 774, 780, 779), (779, 780, 782, 781), (777, 778, 784, 783), (787, 788, 786, 785), (788, 787, 790, 789), (785, 786, 792, 791), (783, 784, 798, 797), (791, 792, 794, 793), (789, 790, 796, 795), (797, 798, 802, 801), (793, 794, 800, 799), (799, 800, 804, 803), (807, 808, 812, 811), (801, 802, 806, 805), (803, 804, 808, 807), (811, 812, 818, 817), (805, 806, 810, 809), (813, 814, 816, 815), (820, 819, 823, 824), (813, 815, 819, 820), (817, 818, 822, 821), (824, 823, 827, 828), (825, 826, 830, 829), (821, 822, 826, 825), (833, 834, 836, 835), (838, 837, 859, 860), (832, 831, 837, 838), (835, 836, 840, 839), (842, 841, 843, 844), (840, 836, 841, 842), (844, 843, 845, 846), (844, 846, 847, 848), (848, 847, 849, 850), (839, 840, 852, 851), (848, 850, 854, 853), (853, 854, 856, 855), (853, 855, 857, 858), (862, 861, 875, 876), (860, 859, 861, 862), (860, 862, 863, 864), (864, 863, 865, 866), (865, 863, 867, 868), (868, 867, 869, 870), (870, 869, 871, 872), (871, 869, 874, 873), (873, 874, 878, 877), (855, 856, 880, 879), (877, 878, 882, 881), (881, 882, 884, 883), (610, 611, 764, 763), (645, 649, 802, 798), (708, 722, 875, 861), (612, 613, 766, 765), (683, 688, 841, 836), (648, 644, 797, 801), (723, 709, 862, 876), (689, 687, 840, 842), (647, 651, 804, 800), (611, 615, 768, 764), (721, 725, 878, 874), (614, 610, 763, 767), (688, 690, 843, 841), (724, 720, 873, 877), (617, 616, 769, 770), (691, 689, 842, 844), (654, 650, 803, 807), (727, 726, 879, 880), (613, 617, 770, 766), (692, 693, 846, 845), (649, 653, 806, 802), (703, 727, 880, 856), (616, 612, 765, 769), (690, 692, 845, 843), (652, 648, 801, 805), (726, 702, 855, 879), (619, 618, 771, 772), (651, 655, 808, 804), (615, 619, 772, 768), (657, 656, 809, 810), (728, 724, 877, 881), (618, 614, 767, 771), (693, 694, 847, 846), (725, 729, 882, 878), (695, 691, 844, 848), (655, 659, 812, 808), (731, 730, 883, 884), (620, 622, 775, 773), (696, 697, 850, 849), (658, 654, 807, 811), (729, 731, 884, 882), (623, 621, 774, 776), (656, 652, 805, 809), (730, 728, 881, 883), (694, 696, 849, 847), (653, 657, 810, 806), (699, 698, 851, 852), (579, 580, 733, 732), (660, 661, 814, 813), (622, 625, 778, 775), (582, 581, 734, 735), (663, 662, 815, 816), (624, 623, 776, 777), (687, 699, 852, 840), (584, 583, 736, 737), (661, 663, 816, 814), (585, 586, 739, 738), (621, 627, 780, 774), (700, 695, 848, 853), (580, 584, 737, 733), (626, 620, 773, 779), (697, 701, 854, 850), (583, 579, 732, 736), (659, 665, 818, 812), (629, 628, 781, 782), (586, 582, 735, 739), (664, 658, 811, 817), (628, 626, 779, 781), (701, 703, 856, 854), (581, 585, 738, 734), (627, 629, 782, 780), (587, 588, 741, 740), (551, 396, 903, 905), (590, 589, 742, 743), (668, 664, 817, 821), (625, 631, 784, 778), (702, 704, 857, 855), (662, 666, 819, 815), (630, 624, 777, 783), (705, 700, 853, 858), (667, 660, 813, 820), (588, 592, 745, 741), (665, 669, 822, 818), (632, 634, 787, 785), (684, 706, 859, 837), (591, 587, 740, 744), (635, 633, 786, 788), (707, 685, 838, 860), (594, 590, 743, 747), (885, 886, 888, 887), (138, 136, 886, 885), (136, 140, 888, 886), (142, 138, 885, 887), (890, 889, 891, 892), (296, 298, 889, 890), (298, 418, 891, 889), (419, 296, 890, 892), (893, 894, 896, 895), (891, 418, 893, 895), (892, 891, 895, 896), (419, 892, 896, 894), (897, 898, 900, 899), (419, 418, 899, 900), (417, 413, 898, 897), (413, 419, 900, 898), (901, 902, 904, 903), (903, 904, 906, 905), (905, 906, 908, 907), (907, 908, 910, 909), (857, 704, 907, 909), (396, 255, 901, 903), (552, 705, 908, 906), (397, 552, 906, 904), (253, 397, 904, 902), (704, 551, 905, 907), (378, 533, 686, 839, 851, 698, 545, 390, 242, 243, 215, 214), (189, 188, 190, 191), (192, 195, 194, 193)])
_uv = me_cube.uv_layers.new(name='UVMap')
_uv.uv.foreach_set('vector', [0.625, 0.25, 0.625, 0.25, 0.625, 0.25, 0.625, 0.25, 0.375, 1.0, 0.625, 1.0, 0.625, 1.0, 0.375, 1.0, 0.375, 0.5, 0.625, 0.5, 0.625, 0.75, 0.375, 0.75, 0.375, 0.75, 0.625, 0.75, 0.625, 1.0, 0.375, 1.0, 0.125, 0.5, 0.375, 0.5, 0.375, 0.75, 0.125, 0.75, 0.625, 0.75, 0.375, 0.75, 0.375, 0.75, 0.625, 0.75, 0.625, 0.75, 0.375, 0.75, 0.375, 0.75, 0.625, 0.75, 0.625, 0.25, 0.625, 0.25, 0.625, 0.25, 0.625, 0.25, 0.375, 0.5, 0.125, 0.5, 0.125, 0.5, 0.375, 0.5, 0.375, 0.75, 0.625, 0.75, 0.625, 0.75, 0.375, 0.75, 0.375, 1.0, 0.625, 1.0, 0.625, 1.0, 0.375, 1.0, 0.625, 0.5, 0.625, 0.5, 0.625, 0.5, 0.625, 0.5, 0.125, 0.75, 0.375, 0.75, 0.375, 0.75, 0.125, 0.75, 0.625, 0.5, 0.375, 0.5, 0.375, 0.5, 0.625, 0.5, 0.375, 0.25, 0.625, 0.25, 0.625, 0.5, 0.375, 0.5, 0.125, 0.75, 0.375, 0.75, 0.375, 0.75, 0.125, 0.75, 0.875, 0.5, 0.875, 0.5, 0.875, 0.5, 0.875, 0.5, 0.625, 0.5, 0.375, 0.5, 0.375, 0.5, 0.625, 0.5, 0.875, 0.75, 0.625, 0.75, 0.625, 0.75, 0.875, 0.75, 0.625, 0.75, 0.625, 0.75, 0.625, 0.75, 0.625, 0.75, 0.375, 0.0, 0.375, 0.0, 0.375, 0.0, 0.375, 0.0, 0.375, 0.75, 0.625, 0.75, 0.625, 0.75, 0.375, 0.75, 0.125, 0.75, 0.375, 0.75, 0.375, 0.75, 0.125, 0.75, 0.375, 0.5, 0.125, 0.5, 0.125, 0.5, 0.375, 0.5, 0.625, 1.0, 0.625, 1.0, 0.625, 1.0, 0.625, 1.0, 0.625, 0.75, 0.625, 0.75, 0.625, 0.75, 0.625, 0.75, 0.625, 0.75, 0.875, 0.75, 0.875, 0.75, 0.625, 0.75, 0.375, 0.5, 0.125, 0.5, 0.125, 0.5, 0.375, 0.5, 0.375, 0.75, 0.375, 0.75, 0.375, 0.75, 0.375, 0.75, 0.625, 0.25, 0.375, 0.25, 0.375, 0.25, 0.625, 0.25, 0.625, 0.5, 0.625, 0.5, 0.625, 0.5, 0.625, 0.5, 0.375, 1.0, 0.625, 1.0, 0.625, 1.0, 0.375, 1.0, 0.375, 0.5, 0.625, 0.5, 0.625, 0.75, 0.375, 0.75, 0.375, 0.75, 0.625, 0.75, 0.625, 1.0, 0.375, 1.0, 0.125, 0.5, 0.375, 0.5, 0.375, 0.75, 0.125, 0.75, 0.625, 0.75, 0.375, 0.75, 0.375, 0.75, 0.625, 0.75, 0.625, 0.75, 0.375, 0.75, 0.375, 0.75, 0.625, 0.75, 0.875, 0.5, 0.875, 0.5, 0.875, 0.5, 0.875, 0.5, 0.375, 0.5, 0.125, 0.5, 0.125, 0.5, 0.375, 0.5, 0.375, 0.75, 0.625, 0.75, 0.625, 0.75, 0.375, 0.75, 0.375, 1.0, 0.625, 1.0, 0.625, 1.0, 0.375, 1.0, 0.375, 0.0, 0.375, 0.0, 0.375, 0.0, 0.375, 0.0, 0.125, 0.75, 0.375, 0.75, 0.375, 0.75, 0.125, 0.75, 0.625, 0.5, 0.375, 0.5, 0.375, 0.5, 0.625, 0.5, 0.875, 0.5, 0.875, 0.5, 0.875, 0.5, 0.875, 0.5, 0.125, 0.75, 0.375, 0.75, 0.375, 0.75, 0.125, 0.75, 0.875, 0.5, 0.875, 0.5, 0.875, 0.5, 0.875, 0.5, 0.625, 0.5, 0.375, 0.5, 0.375, 0.5, 0.625, 0.5, 0.625, 0.5, 0.875, 0.5, 0.875, 0.75, 0.625, 0.75, 0.875, 0.75, 0.875, 0.5, 0.875, 0.5, 0.875, 0.75, 0.375, 0.25, 0.375, 0.25, 0.375, 0.25, 0.375, 0.25, 0.375, 0.75, 0.625, 0.75, 0.625, 0.75, 0.375, 0.75, 0.125, 0.75, 0.375, 0.75, 0.375, 0.75, 0.125, 0.75, 0.375, 0.5, 0.125, 0.5, 0.125, 0.5, 0.375, 0.5, 0.625, 1.0, 0.625, 1.0, 0.625, 1.0, 0.625, 1.0, 0.625, 0.75, 0.625, 0.75, 0.625, 0.75, 0.625, 0.75, 0.625, 0.75, 0.875, 0.75, 0.875, 0.75, 0.625, 0.75, 0.375, 0.5, 0.125, 0.5, 0.125, 0.5, 0.375, 0.5, 0.375, 0.75, 0.375, 0.75, 0.375, 0.75, 0.375, 0.75, 0.625, 0.25, 0.375, 0.25, 0.375, 0.25, 0.625, 0.25, 0.625, 0.5, 0.625, 0.5, 0.625, 0.5, 0.625, 0.5, 0.625, 0.75, 0.625, 0.75, 0.625, 0.75, 0.625, 0.75, 0.875, 0.5, 0.875, 0.5, 0.875, 0.5, 0.875, 0.5, 0.875, 0.5, 0.875, 0.5, 0.875, 0.5, 0.875, 0.5, 0.375, 0.25, 0.375, 0.25, 0.375, 0.25, 0.375, 0.25, 0.375, 0.0, 0.375, 0.0, 0.375, 0.0, 0.375, 0.0, 0.875, 0.75, 0.875, 0.75, 0.875, 0.75, 0.875, 0.75, 0.375, 0.5, 0.375, 0.5, 0.375, 0.5, 0.375, 0.5, 0.875, 0.75, 0.875, 0.75, 0.875, 0.75, 0.875, 0.75, 0.375, 0.5, 0.375, 0.5, 0.375, 0.5, 0.375, 0.5, 0.375, 0.5, 0.375, 0.5, 0.375, 0.5, 0.375, 0.5, 0.625, 0.25, 0.625, 0.25, 0.625, 0.25, 0.625, 0.25, 0.375, 0.5, 0.375, 0.5, 0.375, 0.5, 0.375, 0.5, 0.625, 0.25, 0.625, 0.25, 0.625, 0.25, 0.625, 0.25, 0.375, 0.75, 0.375, 0.75, 0.375, 0.75, 0.375, 0.75, 0.375, 0.75, 0.375, 0.75, 0.375, 0.75, 0.375, 0.75, 0.375, 0.75, 0.375, 0.75, 0.375, 0.75, 0.375, 0.75, 0.375, 0.5, 0.375, 0.5, 0.375, 0.5, 0.375, 0.5, 0.625, 0.25, 0.625, 0.25, 0.625, 0.25, 0.625, 0.25, 0.375, 0.75, 0.375, 0.75, 0.375, 0.75, 0.375, 0.75, 0.875, 0.75, 0.875, 0.75, 0.875, 0.75, 0.875, 0.75, 0.375, 0.5, 0.375, 0.5, 0.375, 0.5, 0.375, 0.5, 0.375, 0.5, 0.375, 0.5, 0.375, 0.5, 0.375, 0.5, 0.875, 0.5, 0.875, 0.5, 0.875, 0.5, 0.875, 0.5, 0.375, 0.25, 0.625, 0.25, 0.625, 0.25, 0.375, 0.25, 0.875, 0.5, 0.875, 0.5, 0.875, 0.5, 0.875, 0.5, 0.625, 0.5, 0.375, 0.5, 0.375, 0.5, 0.625, 0.5, 0.375, 0.75, 0.625, 0.75, 0.625, 0.75, 0.375, 0.75, 0.375, 1.0, 0.625, 1.0, 0.625, 1.0, 0.375, 1.0, 0.625, 0.75, 0.375, 0.75, 0.375, 0.75, 0.625, 0.75, 0.375, 0.25, 0.625, 0.25, 0.625, 0.25, 0.375, 0.25, 0.375, 1.0, 0.625, 1.0, 0.625, 1.0, 0.375, 1.0, 0.625, 0.75, 0.375, 0.75, 0.375, 0.75, 0.625, 0.75, 0.875, 0.75, 0.625, 0.75, 0.625, 0.75, 0.875, 0.75, 0.625, 0.5, 0.625, 0.5, 0.625, 0.5, 0.625, 0.5, 0.625, 0.5, 0.375, 0.5, 0.375, 0.5, 0.625, 0.5, 0.375, 0.75, 0.625, 0.75, 0.625, 0.75, 0.375, 0.75, 0.625, 0.75, 0.375, 0.75, 0.375, 0.75, 0.625, 0.75, 0.375, 1.0, 0.625, 1.0, 0.625, 1.0, 0.375, 1.0, 0.625, 0.5, 0.375, 0.5, 0.375, 0.5, 0.625, 0.5, 0.875, 0.5, 0.875, 0.5, 0.875, 0.5, 0.875, 0.5, 0.375, 0.25, 0.625, 0.25, 0.625, 0.25, 0.375, 0.25, 0.875, 0.5, 0.875, 0.5, 0.875, 0.5, 0.875, 0.5, 0.875, 0.75, 0.625, 0.75, 0.625, 0.75, 0.875, 0.75, 0.625, 0.5, 0.625, 0.5, 0.625, 0.5, 0.625, 0.5, 0.625, 0.5, 0.375, 0.5, 0.375, 0.5, 0.625, 0.5, 0.375, 0.75, 0.625, 0.75, 0.625, 0.75, 0.375, 0.75, 0.875, 0.75, 0.625, 0.75, 0.625, 0.75, 0.875, 0.75, 0.625, 0.75, 0.625, 0.75, 0.625, 0.75, 0.625, 0.75, 0.375, 0.75, 0.375, 0.75, 0.375, 0.75, 0.375, 0.75, 0.625, 0.75, 0.375, 0.75, 0.375, 0.75, 0.625, 0.75, 0.375, 1.0, 0.625, 1.0, 0.625, 1.0, 0.375, 1.0, 0.375, 0.25, 0.625, 0.25, 0.625, 0.25, 0.375, 0.25, 0.875, 0.5, 0.875, 0.5, 0.875, 0.5, 0.875, 0.5, 0.875, 0.75, 0.625, 0.75, 0.625, 0.75, 0.875, 0.75, 0.375, 0.75, 0.375, 0.75, 0.375, 0.75, 0.375, 0.75, 0.375, 0.75, 0.625, 0.75, 0.625, 0.75, 0.375, 0.75, 0.875, 0.5, 0.625, 0.5, 0.625, 0.5, 0.875, 0.5, 0.625, 0.75, 0.625, 0.75, 0.625, 0.75, 0.625, 0.75, 0.375, 0.75, 0.625, 0.75, 0.625, 0.75, 0.375, 0.75, 0.875, 0.5, 0.875, 0.5, 0.875, 0.5, 0.875, 0.5, 0.625, 0.0, 0.625, 0.0, 0.625, 0.0, 0.625, 0.0, 0.375, 0.75, 0.625, 0.75, 0.625, 0.75, 0.375, 0.75, 0.375, 0.75, 0.375, 0.75, 0.375, 0.75, 0.375, 0.75, 0.875, 0.5, 0.625, 0.5, 0.625, 0.5, 0.875, 0.5, 0.375, 0.75, 0.375, 0.75, 0.375, 0.75, 0.375, 0.75, 0.375, 0.75, 0.625, 0.75, 0.625, 0.75, 0.375, 0.75, 0.875, 0.5, 0.625, 0.5, 0.625, 0.5, 0.875, 0.5, 0.375, 0.75, 0.375, 0.75, 0.375, 0.75, 0.375, 0.75, 0.625, 0.0, 0.625, 0.0, 0.625, 0.0, 0.625, 0.0, 0.375, 0.75, 0.625, 0.75, 0.625, 0.75, 0.375, 0.75, 0.375, 0.75, 0.375, 0.75, 0.375, 0.75, 0.375, 0.75, 0.875, 0.5, 0.625, 0.5, 0.625, 0.5, 0.875, 0.5, 0.625, 0.5, 0.625, 0.25, 0.625, 0.25, 0.625, 0.5, 0.625, 0.5, 0.875, 0.5, 0.875, 0.5, 0.625, 0.5, 0.875, 0.5, 0.625, 0.5, 0.625, 0.5, 0.875, 0.5, 0.875, 0.5, 0.625, 0.5, 0.625, 0.5, 0.875, 0.5, 0.625, 0.0, 0.625, 0.0, 0.625, 0.0, 0.625, 0.0, 0.625, 0.5, 0.875, 0.5, 0.875, 0.5, 0.625, 0.5, 0.875, 0.5, 0.625, 0.5, 0.625, 0.5, 0.875, 0.5, 0.625, 0.5, 0.625, 0.5, 0.625, 0.5, 0.625, 0.5, 0.875, 0.5, 0.625, 0.5, 0.625, 0.5, 0.875, 0.5, 0.375, 0.75, 0.375, 0.75, 0.375, 0.75, 0.375, 0.75, 0.625, 0.5, 0.875, 0.5, 0.875, 0.75, 0.625, 0.75, 0.625, 0.5, 0.875, 0.5, 0.875, 0.5, 0.625, 0.5, 0.625, 0.75, 0.375, 0.75, 0.375, 0.75, 0.625, 0.75, 0.875, 0.5, 0.875, 0.5, 0.875, 0.5, 0.875, 0.5, 0.875, 0.5, 0.625, 0.5, 0.625, 0.5, 0.875, 0.5, 0.375, 0.75, 0.375, 0.75, 0.375, 0.75, 0.375, 0.75, 0.625, 0.5, 0.875, 0.5, 0.875, 0.5, 0.625, 0.5, 0.875, 0.5, 0.875, 0.5, 0.875, 0.5, 0.875, 0.5, 0.375, 0.25, 0.625, 0.25, 0.625, 0.25, 0.375, 0.25, 0.625, 0.5, 0.375, 0.5, 0.375, 0.5, 0.625, 0.5, 0.375, 1.0, 0.625, 1.0, 0.625, 1.0, 0.375, 1.0, 0.375, 0.25, 0.625, 0.25, 0.625, 0.25, 0.375, 0.25, 0.875, 0.5, 0.875, 0.5, 0.875, 0.5, 0.875, 0.5, 0.875, 0.5, 0.875, 0.5, 0.875, 0.5, 0.875, 0.5, 0.875, 0.5, 0.875, 0.5, 0.875, 0.5, 0.875, 0.5, 0.875, 0.5, 0.875, 0.5, 0.875, 0.5, 0.875, 0.5, 0.875, 0.75, 0.875, 0.75, 0.875, 0.75, 0.875, 0.75, 0.875, 0.75, 0.875, 0.75, 0.875, 0.75, 0.875, 0.75, 0.625, 0.0, 0.375, 0.0, 0.375, 0.0, 0.625, 0.0, 0.625, 0.0, 0.625, 0.0, 0.625, 0.0, 0.625, 0.0, 0.875, 0.75, 0.875, 0.5, 0.875, 0.5, 0.875, 0.75, 0.875, 0.5, 0.875, 0.5, 0.875, 0.5, 0.875, 0.5, 0.875, 0.75, 0.875, 0.75, 0.875, 0.75, 0.875, 0.75, 0.875, 0.75, 0.875, 0.5, 0.875, 0.5, 0.875, 0.75, 0.625, 0.5, 0.875, 0.5, 0.875, 0.5, 0.625, 0.5, 0.375, 0.25, 0.375, 0.25, 0.375, 0.25, 0.375, 0.25, 0.375, 0.0, 0.375, 0.0, 0.375, 0.0, 0.375, 0.0, 0.625, 0.5, 0.625, 0.5, 0.625, 0.5, 0.625, 0.5, 0.625, 0.5, 0.875, 0.5, 0.875, 0.5, 0.625, 0.5, 0.625, 0.5, 0.375, 0.5, 0.375, 0.5, 0.625, 0.5, 0.375, 0.75, 0.375, 0.75, 0.375, 0.75, 0.375, 0.75, 0.375, 1.0, 0.625, 1.0, 0.625, 1.0, 0.375, 1.0, 0.875, 0.5, 0.875, 0.5, 0.875, 0.5, 0.875, 0.5, 0.625, 0.5, 0.625, 0.5, 0.625, 0.5, 0.625, 0.5, 0.375, 1.0, 0.625, 1.0, 0.625, 1.0, 0.375, 1.0, 0.375, 0.25, 0.625, 0.25, 0.625, 0.25, 0.375, 0.25, 0.375, 0.75, 0.375, 0.75, 0.375, 0.75, 0.375, 0.75, 0.875, 0.5, 0.625, 0.5, 0.625, 0.5, 0.875, 0.5, 0.625, 0.75, 0.625, 0.75, 0.625, 0.75, 0.625, 0.75, 0.625, 0.5, 0.375, 0.5, 0.375, 0.5, 0.625, 0.5, 0.625, 0.5, 0.875, 0.5, 0.875, 0.5, 0.625, 0.5, 0.375, 0.75, 0.375, 0.75, 0.375, 0.75, 0.375, 0.75, 0.875, 0.5, 0.625, 0.5, 0.625, 0.5, 0.875, 0.5, 0.625, 0.5, 0.375, 0.5, 0.375, 0.5, 0.625, 0.5, 0.375, 1.0, 0.625, 1.0, 0.625, 1.0, 0.375, 1.0, 0.375, 0.25, 0.625, 0.25, 0.625, 0.25, 0.375, 0.25, 0.625, 0.5, 0.625, 0.5, 0.875, 0.5, 0.875, 0.5, 0.375, 0.25, 0.375, 0.5, 0.625, 0.5, 0.625, 0.25, 0.375, 0.25, 0.625, 0.25, 0.625, 0.25, 0.375, 0.25, 0.375, 0.5, 0.375, 0.25, 0.375, 0.25, 0.375, 0.5, 0.375, 0.25, 0.625, 0.25, 0.625, 0.25, 0.375, 0.25, 0.625, 0.5, 0.625, 0.5, 0.625, 0.5, 0.625, 0.5, 0.625, 0.5, 0.375, 0.5, 0.375, 0.5, 0.625, 0.5, 0.875, 0.5, 0.875, 0.5, 0.875, 0.5, 0.875, 0.5, 0.625, 0.5, 0.625, 0.5, 0.625, 0.5, 0.625, 0.5, 0.875, 0.5, 0.625, 0.5, 0.625, 0.5, 0.875, 0.5, 0.875, 0.75, 0.875, 0.75, 0.875, 0.75, 0.875, 0.75, 0.625, 0.5, 0.875, 0.5, 0.875, 0.5, 0.625, 0.5, 0.375, 0.5, 0.375, 0.25, 0.375, 0.25, 0.375, 0.5, 0.875, 0.5, 0.875, 0.5, 0.875, 0.5, 0.875, 0.5, 0.375, 0.5, 0.375, 0.5, 0.375, 0.5, 0.375, 0.5, 0.375, 0.5, 0.375, 0.25, 0.375, 0.25, 0.375, 0.5, 0.625, 0.5, 0.625, 0.5, 0.625, 0.5, 0.625, 0.5, 0.625, 0.5, 0.375, 0.5, 0.375, 0.5, 0.625, 0.5, 0.875, 0.5, 0.875, 0.5, 0.875, 0.5, 0.875, 0.5, 0.375, 0.5, 0.625, 0.5, 0.625, 0.5, 0.375, 0.5, 0.875, 0.5, 0.875, 0.5, 0.875, 0.5, 0.875, 0.5, 0.625, 0.5, 0.375, 0.5, 0.375, 0.5, 0.625, 0.5, 0.375, 0.5, 0.375, 0.5, 0.375, 0.5, 0.375, 0.5, 0.375, 0.5, 0.625, 0.5, 0.625, 0.5, 0.375, 0.5, 0.375, 0.5, 0.375, 0.5, 0.375, 0.5, 0.375, 0.5, 0.625, 0.5, 0.375, 0.5, 0.375, 0.5, 0.625, 0.5, 0.375, 0.5, 0.375, 0.5, 0.375, 0.5, 0.375, 0.5, 0.625, 0.25, 0.625, 0.25, 0.625, 0.25, 0.625, 0.25, 0.625, 0.5, 0.375, 0.5, 0.375, 0.5, 0.625, 0.5, 0.375, 0.5, 0.625, 0.5, 0.625, 0.5, 0.375, 0.5, 0.625, 0.5, 0.625, 0.5, 0.625, 0.5, 0.625, 0.5, 0.625, 0.5, 0.375, 0.5, 0.375, 0.5, 0.625, 0.5, 0.375, 0.5, 0.625, 0.5, 0.625, 0.5, 0.375, 0.5, 0.625, 0.5, 0.375, 0.5, 0.375, 0.5, 0.625, 0.5, 0.375, 0.5, 0.625, 0.5, 0.625, 0.5, 0.375, 0.5, 0.375, 0.5, 0.375, 0.5, 0.375, 0.5, 0.375, 0.5, 0.375, 0.5, 0.625, 0.5, 0.625, 0.5, 0.375, 0.5, 0.375, 0.5, 0.375, 0.5, 0.375, 0.5, 0.375, 0.5, 0.625, 0.5, 0.375, 0.5, 0.375, 0.5, 0.625, 0.5, 0.625, 0.25, 0.625, 0.25, 0.625, 0.25, 0.625, 0.25, 0.375, 0.25, 0.625, 0.25, 0.625, 0.5, 0.375, 0.5, 0.875, 0.5, 0.875, 0.5, 0.875, 0.5, 0.875, 0.5, 0.625, 0.5, 0.375, 0.5, 0.375, 0.5, 0.625, 0.5, 0.375, 0.5, 0.375, 0.5, 0.375, 0.5, 0.375, 0.5, 0.875, 0.5, 0.875, 0.5, 0.875, 0.5, 0.875, 0.5, 0.625, 0.5, 0.375, 0.5, 0.375, 0.5, 0.625, 0.5, 0.375, 0.5, 0.375, 0.5, 0.375, 0.5, 0.375, 0.5, 0.625, 0.5, 0.375, 0.5, 0.375, 0.5, 0.625, 0.5, 0.625, 0.5, 0.375, 0.5, 0.375, 0.5, 0.625, 0.5, 0.875, 0.5, 0.875, 0.5, 0.875, 0.5, 0.875, 0.5, 0.375, 0.5, 0.375, 0.5, 0.375, 0.5, 0.375, 0.5, 0.375, 0.5, 0.625, 0.5, 0.625, 0.5, 0.375, 0.5, 0.625, 0.5, 0.375, 0.5, 0.375, 0.5, 0.625, 0.5, 0.625, 0.25, 0.625, 0.25, 0.625, 0.25, 0.625, 0.25, 0.375, 0.5, 0.625, 0.5, 0.625, 0.5, 0.375, 0.5, 0.625, 0.5, 0.625, 0.5, 0.625, 0.5, 0.625, 0.5, 0.625, 0.5, 0.875, 0.5, 0.875, 0.5, 0.625, 0.5, 0.625, 0.5, 0.625, 0.5, 0.625, 0.5, 0.625, 0.5, 0.875, 0.5, 0.625, 0.5, 0.625, 0.5, 0.875, 0.5, 0.375, 0.75, 0.375, 0.75, 0.375, 0.75, 0.375, 0.75, 0.875, 0.5, 0.625, 0.5, 0.625, 0.5, 0.875, 0.5, 0.625, 0.5, 0.625, 0.5, 0.625, 0.5, 0.625, 0.5, 0.625, 0.5, 0.625, 0.5, 0.625, 0.5, 0.625, 0.5, 0.625, 0.5, 0.625, 0.5, 0.625, 0.5, 0.625, 0.5, 0.875, 0.5, 0.625, 0.5, 0.625, 0.5, 0.875, 0.5, 0.625, 0.5, 0.625, 0.5, 0.625, 0.5, 0.625, 0.5, 0.625, 0.5, 0.875, 0.5, 0.875, 0.5, 0.625, 0.5, 0.625, 0.5, 0.875, 0.5, 0.875, 0.5, 0.625, 0.5, 0.625, 0.5, 0.875, 0.5, 0.875, 0.5, 0.625, 0.5, 0.375, 0.25, 0.375, 0.25, 0.375, 0.25, 0.375, 0.25, 0.625, 0.5, 0.625, 0.5, 0.625, 0.5, 0.625, 0.5, 0.625, 0.5, 0.625, 0.5, 0.625, 0.5, 0.625, 0.5, 0.625, 0.5, 0.875, 0.5, 0.875, 0.5, 0.625, 0.5, 0.875, 0.5, 0.625, 0.5, 0.625, 0.5, 0.875, 0.5, 0.875, 0.5, 0.875, 0.5, 0.875, 0.5, 0.875, 0.5, 0.875, 0.5, 0.625, 0.5, 0.625, 0.5, 0.875, 0.5, 0.875, 0.5, 0.625, 0.5, 0.625, 0.5, 0.875, 0.5, 0.875, 0.5, 0.875, 0.5, 0.875, 0.5, 0.875, 0.5, 0.625, 0.5, 0.875, 0.5, 0.875, 0.5, 0.625, 0.5, 0.875, 0.5, 0.625, 0.5, 0.625, 0.5, 0.875, 0.5, 0.625, 0.5, 0.625, 0.5, 0.625, 0.5, 0.625, 0.5, 0.625, 0.5, 0.875, 0.5, 0.875, 0.5, 0.625, 0.5, 0.625, 0.5, 0.625, 0.5, 0.625, 0.5, 0.625, 0.5, 0.625, 0.5, 0.625, 0.5, 0.625, 0.5, 0.625, 0.5, 0.625, 0.5, 0.625, 0.5, 0.625, 0.5, 0.625, 0.5, 0.625, 0.5, 0.875, 0.5, 0.875, 0.5, 0.625, 0.5, 0.625, 0.5, 0.625, 0.5, 0.625, 0.5, 0.625, 0.5, 0.625, 0.5, 0.875, 0.5, 0.875, 0.5, 0.625, 0.5, 0.625, 0.5, 0.875, 0.5, 0.875, 0.5, 0.625, 0.5, 0.625, 0.5, 0.625, 0.5, 0.625, 0.5, 0.625, 0.5, 0.875, 0.5, 0.625, 0.5, 0.625, 0.5, 0.875, 0.5, 0.625, 0.5, 0.875, 0.5, 0.875, 0.5, 0.625, 0.5, 0.875, 0.5, 0.625, 0.5, 0.625, 0.5, 0.875, 0.5, 0.875, 0.5, 0.875, 0.5, 0.875, 0.5, 0.875, 0.5, 0.625, 0.5, 0.875, 0.5, 0.875, 0.5, 0.625, 0.5, 0.875, 0.5, 0.625, 0.5, 0.625, 0.5, 0.875, 0.5, 0.625, 0.25, 0.625, 0.5, 0.625, 0.5, 0.625, 0.25, 0.625, 0.5, 0.875, 0.5, 0.875, 0.5, 0.625, 0.5, 0.625, 0.5, 0.625, 0.5, 0.625, 0.5, 0.625, 0.5, 0.375, 0.5, 0.625, 0.5, 0.625, 0.5, 0.375, 0.5, 0.625, 0.5, 0.625, 0.25, 0.625, 0.25, 0.625, 0.5, 0.375, 0.5, 0.625, 0.5, 0.625, 0.5, 0.375, 0.5, 0.375, 0.5, 0.375, 0.5, 0.375, 0.5, 0.375, 0.5, 0.625, 0.5, 0.625, 0.5, 0.625, 0.5, 0.625, 0.5, 0.625, 0.5, 0.625, 0.5, 0.625, 0.5, 0.625, 0.5, 0.875, 0.5, 0.625, 0.5, 0.625, 0.5, 0.875, 0.5, 0.875, 0.5, 0.875, 0.5, 0.875, 0.5, 0.875, 0.5, 0.875, 0.5, 0.625, 0.5, 0.625, 0.5, 0.875, 0.5, 0.875, 0.5, 0.625, 0.5, 0.625, 0.5, 0.875, 0.5, 0.625, 0.5, 0.625, 0.5, 0.625, 0.5, 0.625, 0.5, 0.625, 0.5, 0.875, 0.5, 0.875, 0.5, 0.625, 0.5, 0.625, 0.5, 0.625, 0.5, 0.625, 0.5, 0.625, 0.5, 0.625, 0.0, 0.625, 0.0, 0.625, 0.0, 0.625, 0.0, 0.875, 0.5, 0.875, 0.5, 0.875, 0.5, 0.875, 0.5, 0.625, 0.0, 0.625, 0.0, 0.625, 0.0, 0.625, 0.0, 0.625, 0.75, 0.625, 0.5, 0.625, 0.5, 0.625, 0.75, 0.875, 0.5, 0.875, 0.5, 0.875, 0.5, 0.875, 0.5, 0.625, 0.25, 0.625, 0.25, 0.625, 0.25, 0.625, 0.25, 0.625, 0.5, 0.625, 0.5, 0.625, 0.5, 0.625, 0.5, 0.375, 0.75, 0.375, 0.5, 0.375, 0.5, 0.375, 0.75, 0.625, 0.5, 0.625, 0.5, 0.625, 0.5, 0.625, 0.5, 0.625, 0.5, 0.625, 0.5, 0.625, 0.5, 0.625, 0.5, 0.625, 0.5, 0.625, 0.5, 0.625, 0.5, 0.625, 0.5, 0.625, 0.5, 0.625, 0.5, 0.625, 0.5, 0.625, 0.5, 0.625, 0.75, 0.625, 0.75, 0.625, 0.75, 0.625, 0.75, 0.625, 0.5, 0.625, 0.5, 0.625, 0.5, 0.625, 0.5, 0.375, 0.0, 0.625, 0.0, 0.625, 0.0, 0.375, 0.0, 0.625, 0.5, 0.625, 0.5, 0.625, 0.5, 0.625, 0.5, 0.625, 0.5, 0.625, 0.5, 0.625, 0.5, 0.625, 0.5, 0.625, 0.75, 0.625, 0.75, 0.625, 0.75, 0.625, 0.75, 0.625, 0.5, 0.625, 0.5, 0.625, 0.5, 0.625, 0.5, 0.875, 0.75, 0.875, 0.75, 0.875, 0.75, 0.875, 0.75, 0.625, 0.5, 0.625, 0.5, 0.625, 0.5, 0.625, 0.5, 0.625, 0.25, 0.625, 0.25, 0.625, 0.25, 0.625, 0.25, 0.625, 0.5, 0.625, 0.5, 0.625, 0.5, 0.625, 0.5, 0.625, 0.75, 0.625, 0.75, 0.625, 0.75, 0.625, 0.75, 0.875, 0.5, 0.875, 0.5, 0.875, 0.5, 0.875, 0.5, 0.625, 0.5, 0.625, 0.5, 0.625, 0.5, 0.625, 0.5, 0.875, 0.5, 0.875, 0.5, 0.875, 0.5, 0.875, 0.5, 0.625, 0.5, 0.625, 0.5, 0.625, 0.5, 0.625, 0.5, 0.625, 0.5, 0.625, 0.5, 0.625, 0.5, 0.625, 0.5, 0.875, 0.5, 0.875, 0.5, 0.875, 0.5, 0.875, 0.5, 0.875, 0.5, 0.875, 0.5, 0.875, 0.5, 0.875, 0.5, 0.625, 0.75, 0.625, 0.75, 0.625, 0.75, 0.625, 0.75, 0.625, 0.5, 0.625, 0.5, 0.625, 0.5, 0.625, 0.5, 0.625, 0.75, 0.625, 0.75, 0.625, 0.75, 0.625, 0.75, 0.875, 0.5, 0.875, 0.5, 0.875, 0.5, 0.875, 0.5, 0.875, 0.75, 0.875, 0.75, 0.875, 0.75, 0.875, 0.75, 0.375, 0.5, 0.375, 0.5, 0.375, 0.5, 0.375, 0.5, 0.875, 0.5, 0.875, 0.5, 0.875, 0.5, 0.875, 0.5, 0.625, 0.25, 0.625, 0.25, 0.625, 0.25, 0.625, 0.25, 0.875, 0.75, 0.875, 0.75, 0.875, 0.75, 0.875, 0.75, 0.875, 0.5, 0.875, 0.5, 0.875, 0.5, 0.875, 0.5, 0.375, 0.75, 0.375, 0.75, 0.375, 0.75, 0.375, 0.75, 0.625, 0.25, 0.625, 0.25, 0.625, 0.25, 0.625, 0.25, 0.875, 0.5, 0.875, 0.5, 0.875, 0.5, 0.875, 0.5, 0.625, 0.25, 0.625, 0.25, 0.625, 0.25, 0.625, 0.25, 0.625, 0.25, 0.625, 0.25, 0.625, 0.25, 0.625, 0.25, 0.875, 0.5, 0.875, 0.5, 0.875, 0.5, 0.875, 0.5, 0.875, 0.5, 0.875, 0.5, 0.875, 0.5, 0.875, 0.5, 0.875, 0.5, 0.875, 0.5, 0.875, 0.5, 0.875, 0.5, 0.625, 0.5, 0.625, 0.5, 0.625, 0.5, 0.625, 0.5, 0.875, 0.5, 0.875, 0.5, 0.875, 0.5, 0.875, 0.5, 0.875, 0.5, 0.875, 0.5, 0.875, 0.5, 0.875, 0.5, 0.625, 0.5, 0.625, 0.25, 0.625, 0.25, 0.625, 0.5, 0.875, 0.5, 0.875, 0.5, 0.875, 0.5, 0.875, 0.5, 0.875, 0.5, 0.875, 0.5, 0.875, 0.5, 0.875, 0.5, 0.625, 0.25, 0.625, 0.25, 0.625, 0.25, 0.625, 0.25, 0.625, 0.25, 0.625, 0.25, 0.625, 0.25, 0.625, 0.25, 0.375, 0.75, 0.375, 0.5, 0.375, 0.5, 0.375, 0.75, 0.625, 0.5, 0.625, 0.5, 0.625, 0.5, 0.625, 0.5, 0.875, 0.75, 0.875, 0.75, 0.875, 0.75, 0.875, 0.75, 0.625, 0.75, 0.625, 0.75, 0.625, 0.75, 0.625, 0.75, 0.625, 0.5, 0.625, 0.5, 0.625, 0.5, 0.625, 0.5, 0.625, 0.75, 0.625, 0.5, 0.625, 0.5, 0.625, 0.75, 0.875, 0.5, 0.875, 0.5, 0.875, 0.5, 0.875, 0.5, 0.625, 0.5, 0.625, 0.5, 0.625, 0.5, 0.625, 0.5, 0.875, 0.5, 0.875, 0.5, 0.875, 0.5, 0.875, 0.5, 0.0, 0.0, 0.0, 0.0, 0.0, 0.0, 0.0, 0.0, 0.625, 0.5, 0.625, 0.5, 0.625, 0.5, 0.625, 0.5, 0.625, 0.5, 0.625, 0.5, 0.625, 0.5, 0.625, 0.5, 0.875, 0.5, 0.875, 0.5, 0.875, 0.5, 0.875, 0.5, 0.875, 0.5, 0.875, 0.5, 0.875, 0.5, 0.875, 0.5, 0.875, 0.5, 0.875, 0.5, 0.875, 0.5, 0.875, 0.5, 0.375, 0.0, 0.625, 0.0, 0.625, 0.0, 0.375, 0.0, 0.625, 0.5, 0.625, 0.5, 0.625, 0.5, 0.625, 0.5, 0.875, 0.5, 0.875, 0.5, 0.875, 0.5, 0.875, 0.5, 0.625, 0.5, 0.625, 0.5, 0.625, 0.5, 0.625, 0.5, 0.875, 0.5, 0.875, 0.5, 0.875, 0.5, 0.875, 0.5, 0.375, 0.75, 0.375, 0.5, 0.375, 0.5, 0.375, 0.75, 0.875, 0.5, 0.875, 0.5, 0.875, 0.5, 0.875, 0.5, 0.625, 0.5, 0.625, 0.5, 0.625, 0.5, 0.625, 0.5, 0.625, 0.75, 0.625, 0.5, 0.625, 0.5, 0.625, 0.75, 0.625, 0.5, 0.625, 0.5, 0.625, 0.5, 0.625, 0.5, 0.625, 0.0, 0.625, 0.0, 0.625, 0.0, 0.625, 0.0, 0.375, 0.5, 0.375, 0.5, 0.375, 0.5, 0.375, 0.5, 0.0, 0.0, 0.0, 0.0, 0.0, 0.0, 0.0, 0.0, 0.625, 0.5, 0.625, 0.5, 0.625, 0.5, 0.625, 0.5, 0.625, 0.75, 0.625, 0.75, 0.625, 0.75, 0.625, 0.75, 0.625, 0.25, 0.625, 0.25, 0.625, 0.25, 0.625, 0.25, 0.875, 0.5, 0.875, 0.5, 0.875, 0.5, 0.875, 0.5, 0.625, 0.5, 0.625, 0.5, 0.625, 0.5, 0.625, 0.5, 0.625, 0.5, 0.625, 0.5, 0.625, 0.5, 0.625, 0.5, 0.875, 0.5, 0.875, 0.5, 0.875, 0.5, 0.875, 0.5, 0.625, 0.25, 0.625, 0.25, 0.625, 0.25, 0.625, 0.25, 0.625, 0.0, 0.625, 0.0, 0.625, 0.0, 0.625, 0.0, 0.875, 0.75, 0.875, 0.75, 0.875, 0.75, 0.875, 0.75, 0.625, 0.5, 0.625, 0.5, 0.625, 0.5, 0.625, 0.5, 0.625, 0.75, 0.625, 0.75, 0.625, 0.75, 0.625, 0.75, 0.625, 0.5, 0.625, 0.5, 0.625, 0.5, 0.625, 0.5, 0.625, 0.5, 0.625, 0.5, 0.625, 0.5, 0.625, 0.5, 0.625, 0.5, 0.625, 0.5, 0.625, 0.5, 0.625, 0.5, 0.625, 0.5, 0.625, 0.5, 0.625, 0.5, 0.625, 0.5, 0.625, 0.5, 0.625, 0.5, 0.625, 0.5, 0.625, 0.5, 0.875, 0.75, 0.875, 0.75, 0.875, 0.75, 0.875, 0.75, 0.625, 0.25, 0.625, 0.25, 0.625, 0.25, 0.625, 0.25, 0.625, 0.5, 0.625, 0.5, 0.625, 0.5, 0.625, 0.5, 0.875, 0.5, 0.875, 0.5, 0.875, 0.5, 0.875, 0.5, 0.875, 0.5, 0.875, 0.5, 0.875, 0.5, 0.875, 0.5, 0.375, 0.5, 0.375, 0.5, 0.375, 0.5, 0.375, 0.5, 0.375, 0.75, 0.375, 0.75, 0.375, 0.75, 0.375, 0.75, 0.625, 0.75, 0.625, 0.75, 0.625, 0.75, 0.625, 0.75, 0.625, 0.0, 0.625, 0.0, 0.625, 0.0, 0.625, 0.0, 0.875, 0.5, 0.875, 0.5, 0.875, 0.5, 0.875, 0.5, 0.875, 0.5, 0.875, 0.5, 0.875, 0.5, 0.875, 0.5, 0.875, 0.5, 0.875, 0.5, 0.875, 0.5, 0.875, 0.5, 0.625, 0.0, 0.625, 0.0, 0.625, 0.0, 0.625, 0.0, 0.625, 0.25, 0.625, 0.25, 0.625, 0.25, 0.625, 0.25, 0.875, 0.5, 0.875, 0.5, 0.875, 0.5, 0.875, 0.5, 0.625, 0.0, 0.625, 0.0, 0.625, 0.0, 0.625, 0.0, 0.875, 0.5, 0.875, 0.5, 0.875, 0.5, 0.875, 0.5, 0.625, 0.5, 0.625, 0.5, 0.625, 0.5, 0.625, 0.5, 0.875, 0.5, 0.875, 0.5, 0.875, 0.5, 0.875, 0.5, 0.625, 0.75, 0.625, 0.75, 0.625, 0.75, 0.625, 0.75, 0.625, 0.75, 0.625, 0.75, 0.625, 0.75, 0.625, 0.75, 0.875, 0.5, 0.875, 0.5, 0.875, 0.5, 0.875, 0.5, 0.875, 0.5, 0.875, 0.5, 0.875, 0.5, 0.875, 0.5, 0.875, 0.75, 0.875, 0.75, 0.875, 0.75, 0.875, 0.75, 0.625, 0.5, 0.625, 0.5, 0.625, 0.5, 0.625, 0.5, 0.625, 0.0, 0.625, 0.0, 0.625, 0.0, 0.625, 0.0, 0.875, 0.5, 0.875, 0.5, 0.875, 0.5, 0.875, 0.5, 0.625, 0.25, 0.625, 0.25, 0.625, 0.25, 0.625, 0.25, 0.625, 0.75, 0.625, 0.75, 0.625, 0.75, 0.625, 0.75, 0.875, 0.5, 0.875, 0.5, 0.875, 0.5, 0.875, 0.5, 0.625, 0.75, 0.625, 0.75, 0.625, 0.75, 0.625, 0.75, 0.625, 0.25, 0.625, 0.5, 0.625, 0.5, 0.625, 0.25, 0.625, 0.75, 0.625, 0.75, 0.625, 0.75, 0.625, 0.75, 0.875, 0.5, 0.875, 0.5, 0.875, 0.5, 0.875, 0.5, 0.375, 0.0, 0.375, 0.0, 0.375, 0.0, 0.375, 0.0, 0.875, 0.5, 0.875, 0.5, 0.875, 0.5, 0.875, 0.5, 0.875, 0.5, 0.875, 0.5, 0.875, 0.5, 0.875, 0.5, 0.875, 0.5, 0.875, 0.5, 0.875, 0.5, 0.875, 0.5, 0.875, 0.75, 0.875, 0.5, 0.875, 0.5, 0.875, 0.75, 0.625, 0.25, 0.625, 0.25, 0.625, 0.25, 0.625, 0.25, 0.625, 0.75, 0.625, 0.75, 0.625, 0.75, 0.625, 0.75, 0.625, 0.5, 0.625, 0.5, 0.625, 0.5, 0.625, 0.5, 0.625, 0.5, 0.625, 0.5, 0.625, 0.5, 0.625, 0.5, 0.375, 0.25, 0.375, 0.25, 0.375, 0.25, 0.375, 0.25, 0.0, 0.0, 0.0, 0.0, 0.0, 0.0, 0.0, 0.0, 0.625, 0.0, 0.625, 0.0, 0.625, 0.0, 0.625, 0.0, 0.875, 0.5, 0.875, 0.5, 0.875, 0.5, 0.875, 0.5, 0.875, 0.5, 0.875, 0.5, 0.875, 0.5, 0.875, 0.5, 0.875, 0.75, 0.875, 0.75, 0.875, 0.75, 0.875, 0.75, 0.875, 0.5, 0.875, 0.5, 0.875, 0.5, 0.875, 0.5, 0.375, 0.75, 0.375, 0.75, 0.375, 0.75, 0.375, 0.75, 0.875, 0.5, 0.875, 0.5, 0.875, 0.5, 0.875, 0.5, 0.625, 0.25, 0.625, 0.25, 0.625, 0.25, 0.625, 0.25, 0.875, 0.5, 0.875, 0.5, 0.875, 0.5, 0.875, 0.5, 0.625, 0.5, 0.625, 0.5, 0.625, 0.5, 0.625, 0.5, 0.0, 0.0, 0.0, 0.0, 0.0, 0.0, 0.0, 0.0, 0.375, 0.75, 0.375, 0.75, 0.375, 0.75, 0.375, 0.75, 0.875, 0.5, 0.875, 0.5, 0.875, 0.5, 0.875, 0.5, 0.625, 0.5, 0.625, 0.5, 0.625, 0.5, 0.625, 0.5, 0.375, 0.5, 0.375, 0.5, 0.375, 0.5, 0.375, 0.5, 0.625, 0.75, 0.625, 0.75, 0.625, 0.75, 0.625, 0.75, 0.625, 0.25, 0.625, 0.25, 0.625, 0.25, 0.625, 0.25, 0.375, 0.5, 0.375, 0.5, 0.375, 0.5, 0.375, 0.5, 0.375, 0.5, 0.375, 0.5, 0.375, 0.5, 0.375, 0.5, 0.875, 0.5, 0.875, 0.5, 0.875, 0.5, 0.875, 0.5, 0.375, 0.75, 0.375, 0.75, 0.375, 0.75, 0.375, 0.75, 0.875, 0.5, 0.875, 0.5, 0.875, 0.5, 0.875, 0.5, 0.875, 0.5, 0.875, 0.5, 0.875, 0.5, 0.875, 0.5, 0.375, 0.5, 0.375, 0.5, 0.375, 0.5, 0.375, 0.5, 0.875, 0.75, 0.875, 0.75, 0.875, 0.75, 0.875, 0.75, 0.875, 0.5, 0.875, 0.5, 0.875, 0.5, 0.875, 0.5, 0.625, 0.75, 0.625, 0.5, 0.625, 0.5, 0.625, 0.75, 0.375, 0.75, 0.375, 0.75, 0.375, 0.75, 0.375, 0.75, 0.875, 0.5, 0.875, 0.5, 0.875, 0.5, 0.875, 0.5, 0.625, 0.0, 0.625, 0.0, 0.625, 0.0, 0.625, 0.0, 0.625, 0.5, 0.625, 0.5, 0.625, 0.5, 0.625, 0.5, 0.625, 0.5, 0.625, 0.5, 0.625, 0.5, 0.625, 0.5, 0.375, 0.75, 0.375, 0.75, 0.375, 0.75, 0.375, 0.75, 0.375, 0.75, 0.375, 0.75, 0.375, 0.75, 0.375, 0.75, 0.625, 0.5, 0.625, 0.5, 0.625, 0.5, 0.625, 0.5, 0.375, 0.5, 0.375, 0.5, 0.375, 0.5, 0.375, 0.5, 0.625, 0.5, 0.625, 0.5, 0.625, 0.5, 0.625, 0.5, 0.625, 0.5, 0.625, 0.25, 0.625, 0.25, 0.625, 0.5, 0.625, 0.25, 0.625, 0.25, 0.625, 0.25, 0.625, 0.25, 0.375, 0.25, 0.375, 0.25, 0.375, 0.25, 0.375, 0.25, 0.625, 0.5, 0.625, 0.5, 0.625, 0.5, 0.625, 0.5, 0.625, 0.5, 0.625, 0.5, 0.625, 0.5, 0.625, 0.5, 0.625, 0.0, 0.375, 0.0, 0.375, 0.0, 0.625, 0.0, 0.625, 0.5, 0.625, 0.5, 0.625, 0.5, 0.625, 0.5, 0.625, 0.0, 0.625, 0.0, 0.625, 0.0, 0.625, 0.0, 0.625, 0.25, 0.625, 0.25, 0.625, 0.25, 0.625, 0.25, 0.625, 0.0, 0.625, 0.0, 0.625, 0.0, 0.625, 0.0, 0.375, 0.0, 0.375, 0.0, 0.375, 0.0, 0.375, 0.0, 0.625, 0.5, 0.625, 0.5, 0.625, 0.5, 0.625, 0.5, 0.875, 0.5, 0.875, 0.5, 0.875, 0.5, 0.875, 0.5, 0.625, 0.75, 0.625, 0.75, 0.625, 0.75, 0.625, 0.75, 0.625, 0.5, 0.625, 0.5, 0.625, 0.5, 0.625, 0.5, 0.875, 0.75, 0.875, 0.75, 0.875, 0.75, 0.875, 0.75, 0.375, 0.5, 0.375, 0.5, 0.375, 0.5, 0.375, 0.5, 0.875, 0.5, 0.875, 0.5, 0.875, 0.5, 0.875, 0.5, 0.875, 0.5, 0.875, 0.5, 0.875, 0.5, 0.875, 0.5, 0.375, 0.75, 0.375, 0.75, 0.375, 0.75, 0.375, 0.75, 0.625, 0.5, 0.625, 0.5, 0.625, 0.5, 0.625, 0.5, 0.375, 0.75, 0.375, 0.5, 0.375, 0.5, 0.375, 0.75, 0.875, 0.5, 0.875, 0.5, 0.875, 0.5, 0.875, 0.5, 0.875, 0.5, 0.875, 0.5, 0.875, 0.5, 0.875, 0.5, 0.625, 0.75, 0.625, 0.5, 0.625, 0.5, 0.625, 0.75, 0.875, 0.5, 0.875, 0.5, 0.875, 0.5, 0.875, 0.5, 0.875, 0.5, 0.875, 0.5, 0.875, 0.5, 0.875, 0.5, 0.625, 0.0, 0.625, 0.0, 0.625, 0.0, 0.625, 0.0, 0.875, 0.5, 0.875, 0.5, 0.875, 0.5, 0.875, 0.5, 0.625, 0.25, 0.625, 0.25, 0.625, 0.25, 0.625, 0.25, 0.875, 0.5, 0.875, 0.5, 0.875, 0.5, 0.875, 0.5, 0.875, 0.5, 0.875, 0.5, 0.875, 0.5, 0.875, 0.5, 0.875, 0.75, 0.875, 0.75, 0.875, 0.75, 0.875, 0.75, 0.875, 0.5, 0.875, 0.5, 0.875, 0.5, 0.875, 0.5, 0.375, 0.5, 0.375, 0.5, 0.375, 0.5, 0.375, 0.5, 0.625, 0.25, 0.625, 0.25, 0.625, 0.25, 0.625, 0.25, 0.875, 0.5, 0.875, 0.5, 0.875, 0.5, 0.875, 0.5, 0.625, 0.75, 0.625, 0.75, 0.625, 0.75, 0.625, 0.75, 0.625, 0.5, 0.625, 0.5, 0.625, 0.5, 0.625, 0.5, 0.875, 0.5, 0.875, 0.5, 0.875, 0.5, 0.875, 0.5, 0.875, 0.5, 0.875, 0.5, 0.875, 0.5, 0.875, 0.5, 0.0, 0.0, 0.0, 0.0, 0.0, 0.0, 0.0, 0.0, 0.625, 0.5, 0.625, 0.5, 0.625, 0.5, 0.625, 0.5, 0.875, 0.5, 0.875, 0.5, 0.875, 0.5, 0.875, 0.5, 0.875, 0.5, 0.875, 0.5, 0.875, 0.5, 0.875, 0.5, 0.375, 0.75, 0.375, 0.75, 0.375, 0.75, 0.375, 0.75, 0.875, 0.5, 0.875, 0.5, 0.875, 0.5, 0.875, 0.5, 0.875, 0.5, 0.875, 0.5, 0.875, 0.5, 0.875, 0.5, 0.375, 0.25, 0.375, 0.25, 0.375, 0.25, 0.375, 0.25, 0.875, 0.5, 0.875, 0.5, 0.875, 0.5, 0.875, 0.5, 0.0, 0.0, 0.0, 0.0, 0.0, 0.0, 0.0, 0.0, 0.375, 0.25, 0.375, 0.25, 0.375, 0.25, 0.375, 0.25, 0.375, 0.0, 0.375, 0.0, 0.375, 0.0, 0.375, 0.0, 0.625, 0.5, 0.625, 0.5, 0.625, 0.5, 0.625, 0.5, 0.625, 0.5, 0.625, 0.5, 0.625, 0.5, 0.625, 0.5, 0.375, 0.75, 0.375, 0.75, 0.375, 0.75, 0.375, 0.75, 0.625, 0.25, 0.625, 0.25, 0.625, 0.25, 0.625, 0.25, 0.875, 0.75, 0.875, 0.5, 0.875, 0.5, 0.875, 0.75, 0.375, 0.5, 0.375, 0.5, 0.375, 0.5, 0.375, 0.5, 0.875, 0.5, 0.875, 0.5, 0.875, 0.5, 0.875, 0.5, 0.875, 0.75, 0.875, 0.5, 0.875, 0.5, 0.875, 0.75, 0.875, 0.5, 0.875, 0.5, 0.875, 0.5, 0.875, 0.5, 0.375, 0.0, 0.375, 0.0, 0.375, 0.0, 0.375, 0.0, 0.625, 0.25, 0.625, 0.25, 0.625, 0.25, 0.625, 0.25, 0.875, 0.5, 0.875, 0.5, 0.875, 0.5, 0.875, 0.5, 0.625, 0.0, 0.625, 0.0, 0.625, 0.0, 0.625, 0.0, 0.625, 0.25, 0.625, 0.5, 0.625, 0.5, 0.625, 0.25, 0.625, 0.75, 0.625, 0.75, 0.625, 0.75, 0.625, 0.75, 0.375, 0.75, 0.375, 0.75, 0.375, 0.75, 0.375, 0.75, 0.875, 0.75, 0.875, 0.75, 0.875, 0.75, 0.875, 0.75, 0.875, 0.5, 0.875, 0.5, 0.875, 0.5, 0.875, 0.5, 0.875, 0.75, 0.875, 0.75, 0.875, 0.75, 0.875, 0.75, 0.625, 0.25, 0.625, 0.25, 0.625, 0.25, 0.625, 0.25, 0.375, 0.5, 0.375, 0.5, 0.375, 0.5, 0.375, 0.5, 0.875, 0.5, 0.875, 0.5, 0.875, 0.5, 0.875, 0.5, 0.875, 0.5, 0.875, 0.5, 0.875, 0.5, 0.875, 0.5, 0.625, 0.5, 0.625, 0.5, 0.625, 0.5, 0.625, 0.5, 0.375, 0.25, 0.375, 0.25, 0.375, 0.25, 0.375, 0.25, 0.875, 0.75, 0.875, 0.75, 0.875, 0.75, 0.875, 0.75, 0.875, 0.5, 0.875, 0.5, 0.875, 0.5, 0.875, 0.5, 0.375, 0.0, 0.375, 0.0, 0.375, 0.0, 0.375, 0.0, 0.625, 0.75, 0.625, 0.75, 0.625, 0.75, 0.625, 0.75, 0.875, 0.5, 0.875, 0.5, 0.875, 0.5, 0.875, 0.5, 0.625, 0.25, 0.625, 0.25, 0.625, 0.25, 0.625, 0.25, 0.875, 0.5, 0.875, 0.5, 0.875, 0.5, 0.875, 0.5, 0.875, 0.5, 0.875, 0.5, 0.875, 0.5, 0.875, 0.5, 0.625, 0.25, 0.625, 0.25, 0.625, 0.25, 0.625, 0.25, 0.875, 0.5, 0.875, 0.5, 0.875, 0.5, 0.875, 0.5, 0.875, 0.5, 0.875, 0.5, 0.875, 0.5, 0.875, 0.5, 0.625, 0.0, 0.625, 0.0, 0.625, 0.0, 0.625, 0.0, 0.625, 0.25, 0.625, 0.25, 0.625, 0.25, 0.625, 0.25, 0.875, 0.5, 0.875, 0.5, 0.875, 0.5, 0.875, 0.5, 0.625, 0.0, 0.625, 0.0, 0.625, 0.0, 0.625, 0.0, 0.875, 0.5, 0.875, 0.5, 0.875, 0.5, 0.875, 0.5, 0.625, 0.5, 0.625, 0.5, 0.625, 0.5, 0.625, 0.5, 0.875, 0.5, 0.875, 0.5, 0.875, 0.5, 0.875, 0.5, 0.625, 0.75, 0.625, 0.75, 0.625, 0.75, 0.625, 0.75, 0.625, 0.75, 0.625, 0.75, 0.625, 0.75, 0.625, 0.75, 0.875, 0.5, 0.875, 0.5, 0.875, 0.5, 0.875, 0.5, 0.875, 0.5, 0.875, 0.5, 0.875, 0.5, 0.875, 0.5, 0.875, 0.75, 0.875, 0.75, 0.875, 0.75, 0.875, 0.75, 0.625, 0.5, 0.625, 0.5, 0.625, 0.5, 0.625, 0.5, 0.625, 0.0, 0.625, 0.0, 0.625, 0.0, 0.625, 0.0, 0.875, 0.5, 0.875, 0.5, 0.875, 0.5, 0.875, 0.5, 0.625, 0.25, 0.625, 0.25, 0.625, 0.25, 0.625, 0.25, 0.625, 0.75, 0.625, 0.75, 0.625, 0.75, 0.625, 0.75, 0.875, 0.5, 0.875, 0.5, 0.875, 0.5, 0.875, 0.5, 0.625, 0.75, 0.625, 0.75, 0.625, 0.75, 0.625, 0.75, 0.625, 0.25, 0.625, 0.5, 0.625, 0.5, 0.625, 0.25, 0.625, 0.75, 0.625, 0.75, 0.625, 0.75, 0.625, 0.75, 0.875, 0.5, 0.875, 0.5, 0.875, 0.5, 0.875, 0.5, 0.375, 0.0, 0.375, 0.0, 0.375, 0.0, 0.375, 0.0, 0.875, 0.5, 0.875, 0.5, 0.875, 0.5, 0.875, 0.5, 0.875, 0.5, 0.875, 0.5, 0.875, 0.5, 0.875, 0.5, 0.875, 0.5, 0.875, 0.5, 0.875, 0.5, 0.875, 0.5, 0.875, 0.75, 0.875, 0.5, 0.875, 0.5, 0.875, 0.75, 0.625, 0.25, 0.625, 0.25, 0.625, 0.25, 0.625, 0.25, 0.625, 0.75, 0.625, 0.75, 0.625, 0.75, 0.625, 0.75, 0.625, 0.5, 0.625, 0.5, 0.625, 0.5, 0.625, 0.5, 0.625, 0.5, 0.625, 0.5, 0.625, 0.5, 0.625, 0.5, 0.375, 0.25, 0.375, 0.25, 0.375, 0.25, 0.375, 0.25, 0.0, 0.0, 0.0, 0.0, 0.0, 0.0, 0.0, 0.0, 0.625, 0.0, 0.625, 0.0, 0.625, 0.0, 0.625, 0.0, 0.875, 0.5, 0.875, 0.5, 0.875, 0.5, 0.875, 0.5, 0.875, 0.5, 0.875, 0.5, 0.875, 0.5, 0.875, 0.5, 0.875, 0.75, 0.875, 0.75, 0.875, 0.75, 0.875, 0.75, 0.875, 0.5, 0.875, 0.5, 0.875, 0.5, 0.875, 0.5, 0.375, 0.75, 0.375, 0.75, 0.375, 0.75, 0.375, 0.75, 0.875, 0.5, 0.875, 0.5, 0.875, 0.5, 0.875, 0.5, 0.625, 0.25, 0.625, 0.25, 0.625, 0.25, 0.625, 0.25, 0.875, 0.5, 0.875, 0.5, 0.875, 0.5, 0.875, 0.5, 0.625, 0.5, 0.625, 0.5, 0.625, 0.5, 0.625, 0.5, 0.0, 0.0, 0.0, 0.0, 0.0, 0.0, 0.0, 0.0, 0.375, 0.75, 0.375, 0.75, 0.375, 0.75, 0.375, 0.75, 0.875, 0.5, 0.875, 0.5, 0.875, 0.5, 0.875, 0.5, 0.625, 0.5, 0.625, 0.5, 0.625, 0.5, 0.625, 0.5, 0.375, 0.5, 0.375, 0.5, 0.375, 0.5, 0.375, 0.5, 0.625, 0.75, 0.625, 0.75, 0.625, 0.75, 0.625, 0.75, 0.625, 0.25, 0.625, 0.25, 0.625, 0.25, 0.625, 0.25, 0.375, 0.5, 0.375, 0.5, 0.375, 0.5, 0.375, 0.5, 0.375, 0.5, 0.375, 0.5, 0.375, 0.5, 0.375, 0.5, 0.875, 0.5, 0.875, 0.5, 0.875, 0.5, 0.875, 0.5, 0.375, 0.75, 0.375, 0.75, 0.375, 0.75, 0.375, 0.75, 0.875, 0.5, 0.875, 0.5, 0.875, 0.5, 0.875, 0.5, 0.875, 0.5, 0.875, 0.5, 0.875, 0.5, 0.875, 0.5, 0.375, 0.5, 0.375, 0.5, 0.375, 0.5, 0.375, 0.5, 0.625, 0.25, 0.625, 0.25, 0.625, 0.25, 0.625, 0.25, 0.875, 0.5, 0.875, 0.5, 0.875, 0.5, 0.875, 0.5, 0.875, 0.5, 0.875, 0.5, 0.875, 0.5, 0.875, 0.5, 0.625, 0.25, 0.625, 0.25, 0.625, 0.25, 0.625, 0.25, 0.875, 0.5, 0.875, 0.5, 0.875, 0.5, 0.875, 0.5, 0.625, 0.0, 0.375, 0.0, 0.375, 0.0, 0.625, 0.0, 0.875, 0.75, 0.875, 0.75, 0.875, 0.75, 0.875, 0.75, 0.875, 0.5, 0.875, 0.5, 0.875, 0.5, 0.875, 0.5, 0.625, 0.0, 0.625, 0.0, 0.625, 0.0, 0.625, 0.0, 0.625, 0.5, 0.625, 0.5, 0.625, 0.5, 0.625, 0.5, 0.625, 0.75, 0.625, 0.75, 0.625, 0.75, 0.625, 0.75, 0.875, 0.5, 0.875, 0.5, 0.875, 0.5, 0.875, 0.5, 0.625, 0.5, 0.625, 0.5, 0.625, 0.5, 0.625, 0.5, 0.625, 0.5, 0.625, 0.5, 0.625, 0.5, 0.625, 0.5, 0.875, 0.75, 0.875, 0.75, 0.875, 0.75, 0.875, 0.75, 0.875, 0.5, 0.875, 0.5, 0.875, 0.5, 0.875, 0.5, 0.875, 0.5, 0.875, 0.5, 0.875, 0.5, 0.875, 0.5, 0.625, 0.5, 0.625, 0.5, 0.625, 0.5, 0.625, 0.5, 0.875, 0.5, 0.875, 0.5, 0.875, 0.5, 0.875, 0.5, 0.875, 0.5, 0.875, 0.5, 0.875, 0.5, 0.875, 0.5, 0.625, 0.5, 0.625, 0.5, 0.625, 0.5, 0.625, 0.5, 0.625, 0.25, 0.625, 0.25, 0.625, 0.25, 0.625, 0.25, 0.625, 0.5, 0.625, 0.5, 0.625, 0.5, 0.625, 0.5, 0.875, 0.5, 0.875, 0.5, 0.875, 0.5, 0.875, 0.5, 0.625, 0.5, 0.625, 0.5, 0.625, 0.5, 0.625, 0.5, 0.875, 0.75, 0.875, 0.75, 0.875, 0.75, 0.875, 0.75, 0.625, 0.5, 0.625, 0.5, 0.625, 0.5, 0.625, 0.5, 0.875, 0.5, 0.875, 0.5, 0.875, 0.5, 0.875, 0.5, 0.625, 0.5, 0.625, 0.5, 0.625, 0.5, 0.625, 0.5, 0.625, 0.75, 0.625, 0.75, 0.625, 0.75, 0.625, 0.75, 0.625, 0.5, 0.625, 0.5, 0.625, 0.5, 0.625, 0.5, 0.875, 0.75, 0.875, 0.5, 0.875, 0.5, 0.875, 0.75, 0.625, 0.5, 0.625, 0.5, 0.625, 0.5, 0.625, 0.5, 0.875, 0.75, 0.875, 0.75, 0.875, 0.75, 0.875, 0.75, 0.375, 0.0, 0.625, 0.0, 0.625, 0.0, 0.375, 0.0, 0.875, 0.5, 0.875, 0.5, 0.875, 0.5, 0.875, 0.5, 0.875, 0.5, 0.875, 0.5, 0.875, 0.5, 0.875, 0.5, 0.625, 0.5, 0.625, 0.5, 0.625, 0.5, 0.625, 0.5, 0.875, 0.5, 0.875, 0.5, 0.875, 0.5, 0.875, 0.5, 0.625, 0.5, 0.625, 0.5, 0.625, 0.5, 0.625, 0.5, 0.625, 0.5, 0.625, 0.5, 0.625, 0.5, 0.625, 0.5, 0.875, 0.5, 0.875, 0.5, 0.875, 0.5, 0.875, 0.5, 0.375, 0.75, 0.375, 0.5, 0.375, 0.5, 0.375, 0.75, 0.625, 0.5, 0.625, 0.5, 0.625, 0.5, 0.625, 0.5, 0.625, 0.25, 0.625, 0.25, 0.625, 0.25, 0.625, 0.25, 0.875, 0.5, 0.875, 0.5, 0.875, 0.5, 0.875, 0.5, 0.625, 0.75, 0.625, 0.5, 0.625, 0.5, 0.625, 0.75, 0.625, 0.0, 0.625, 0.0, 0.625, 0.0, 0.625, 0.0, 0.875, 0.5, 0.875, 0.5, 0.875, 0.5, 0.875, 0.5, 0.625, 0.5, 0.625, 0.5, 0.625, 0.5, 0.625, 0.5, 0.875, 0.75, 0.875, 0.75, 0.875, 0.75, 0.875, 0.75, 0.625, 0.5, 0.625, 0.25, 0.625, 0.25, 0.625, 0.5, 0.375, 0.25, 0.375, 0.25, 0.375, 0.25, 0.375, 0.25, 0.625, 0.0, 0.625, 0.0, 0.625, 0.0, 0.625, 0.0, 0.375, 0.5, 0.375, 0.5, 0.375, 0.5, 0.375, 0.5, 0.375, 0.0, 0.375, 0.0, 0.375, 0.0, 0.375, 0.0, 0.875, 0.5, 0.875, 0.5, 0.875, 0.5, 0.875, 0.5, 0.625, 0.75, 0.625, 0.75, 0.625, 0.75, 0.625, 0.75, 0.625, 0.5, 0.625, 0.5, 0.625, 0.5, 0.625, 0.5, 0.375, 0.75, 0.375, 0.75, 0.375, 0.75, 0.375, 0.75, 0.625, 0.0, 0.625, 0.0, 0.625, 0.0, 0.625, 0.0, 0.375, 0.5, 0.375, 0.5, 0.375, 0.5, 0.375, 0.5, 0.625, 0.5, 0.625, 0.5, 0.625, 0.5, 0.625, 0.5, 0.625, 0.5, 0.625, 0.5, 0.625, 0.5, 0.625, 0.5, 0.625, 0.25, 0.625, 0.25, 0.625, 0.25, 0.625, 0.25, 0.375, 0.75, 0.375, 0.75, 0.375, 0.75, 0.375, 0.75, 0.625, 0.5, 0.625, 0.5, 0.625, 0.5, 0.625, 0.5, 0.375, 0.75, 0.375, 0.75, 0.375, 0.75, 0.375, 0.75, 0.625, 0.5, 0.625, 0.5, 0.625, 0.5, 0.625, 0.5, 0.625, 0.5, 0.625, 0.25, 0.625, 0.25, 0.625, 0.5, 0.875, 0.75, 0.875, 0.75, 0.875, 0.75, 0.875, 0.75, 0.625, 0.25, 0.625, 0.25, 0.625, 0.25, 0.625, 0.25, 0.375, 0.25, 0.375, 0.25, 0.375, 0.25, 0.375, 0.25, 0.625, 0.5, 0.625, 0.5, 0.625, 0.5, 0.625, 0.5, 0.375, 0.5, 0.375, 0.5, 0.375, 0.5, 0.375, 0.5, 0.625, 0.5, 0.625, 0.5, 0.625, 0.5, 0.625, 0.5, 0.375, 0.25, 0.375, 0.25, 0.375, 0.25, 0.375, 0.25, 0.625, 0.5, 0.625, 0.5, 0.625, 0.5, 0.625, 0.5, 0.375, 0.0, 0.375, 0.0, 0.375, 0.0, 0.375, 0.0, 0.625, 0.25, 0.625, 0.25, 0.625, 0.25, 0.625, 0.25, 0.375, 0.0, 0.375, 0.0, 0.375, 0.0, 0.375, 0.0, 0.625, 0.5, 0.625, 0.5, 0.625, 0.5, 0.625, 0.5, 0.875, 0.5, 0.875, 0.5, 0.875, 0.5, 0.875, 0.5, 0.625, 0.75, 0.625, 0.75, 0.625, 0.75, 0.625, 0.75, 0.625, 0.5, 0.625, 0.5, 0.625, 0.5, 0.625, 0.5, 0.875, 0.5, 0.875, 0.5, 0.875, 0.5, 0.875, 0.5, 0.625, 0.25, 0.625, 0.25, 0.625, 0.25, 0.625, 0.25, 0.625, 0.5, 0.625, 0.5, 0.625, 0.5, 0.625, 0.5, 0.375, 0.75, 0.375, 0.5, 0.375, 0.5, 0.375, 0.75, 0.375, 0.25, 0.375, 0.25, 0.375, 0.25, 0.375, 0.25, 0.375, 0.0, 0.375, 0.0, 0.375, 0.0, 0.375, 0.0, 0.375, 0.25, 0.375, 0.25, 0.375, 0.25, 0.375, 0.25, 0.375, 0.0, 0.375, 0.0, 0.375, 0.0, 0.375, 0.0, 0.375, 0.25, 0.375, 0.25, 0.375, 0.25, 0.375, 0.25, 0.375, 0.0, 0.375, 0.0, 0.375, 0.0, 0.375, 0.0, 0.625, 0.0, 0.625, 0.0, 0.625, 0.0, 0.625, 0.0, 0.625, 0.0, 0.625, 0.0, 0.625, 0.0, 0.625, 0.0, 0.625, 0.0, 0.625, 0.0, 0.625, 0.0, 0.625, 0.0, 0.625, 0.0, 0.625, 0.0, 0.625, 0.0, 0.625, 0.0, 0.625, 0.0, 0.375, 0.0, 0.375, 0.0, 0.625, 0.0, 0.625, 0.0, 0.625, 0.0, 0.625, 0.0, 0.625, 0.0, 0.625, 0.0, 0.375, 0.0, 0.375, 0.0, 0.625, 0.0, 0.375, 0.0, 0.625, 0.0, 0.625, 0.25, 0.375, 0.25, 0.625, 0.0, 0.375, 0.0, 0.375, 0.0, 0.625, 0.0, 0.375, 0.25, 0.625, 0.25, 0.625, 0.25, 0.375, 0.25, 0.375, 0.25, 0.625, 0.25, 0.625, 0.25, 0.375, 0.25, 0.625, 0.0, 0.375, 0.0, 0.375, 0.0, 0.625, 0.0, 0.375, 0.0, 0.625, 0.0, 0.625, 0.25, 0.375, 0.25, 0.625, 0.0, 0.375, 0.0, 0.375, 0.0, 0.625, 0.0, 0.375, 0.25, 0.625, 0.25, 0.625, 0.25, 0.375, 0.25, 0.625, 0.0, 0.375, 0.0, 0.375, 0.0, 0.625, 0.0, 0.375, 0.25, 0.625, 0.25, 0.625, 0.25, 0.375, 0.25, 0.625, 0.0, 0.375, 0.0, 0.375, 0.0, 0.625, 0.0, 0.625, 0.0, 0.375, 0.0, 0.375, 0.0, 0.625, 0.0, 0.375, 0.25, 0.625, 0.25, 0.625, 0.25, 0.375, 0.25, 0.375, 0.25, 0.625, 0.25, 0.625, 0.25, 0.375, 0.25, 0.375, 0.25, 0.625, 0.25, 0.625, 0.25, 0.375, 0.25, 0.625, 0.0, 0.375, 0.0, 0.375, 0.0, 0.625, 0.0, 0.375, 0.25, 0.625, 0.25, 0.625, 0.25, 0.375, 0.25, 0.375, 0.25, 0.625, 0.25, 0.625, 0.25, 0.375, 0.25, 0.625, 0.0, 0.375, 0.0, 0.375, 0.0, 0.625, 0.0, 0.625, 0.0, 0.625, 0.0, 0.625, 0.0, 0.625, 0.0, 0.625, 0.0, 0.625, 0.0, 0.625, 0.0, 0.625, 0.0, 0.625, 0.0, 0.625, 0.0, 0.625, 0.0, 0.625, 0.0, 0.375, 0.25, 0.625, 0.25, 0.625, 0.25, 0.375, 0.25, 0.625, 0.0, 0.625, 0.0, 0.625, 0.0, 0.625, 0.0, 0.375, 0.25, 0.625, 0.25, 0.625, 0.25, 0.375, 0.25, 0.375, 0.25, 0.625, 0.25, 0.625, 0.25, 0.375, 0.25, 0.625, 0.25, 0.625, 0.5, 0.625, 0.5, 0.625, 0.25, 0.875, 0.5, 0.875, 0.5, 0.875, 0.5, 0.875, 0.5, 0.875, 0.5, 0.875, 0.5, 0.875, 0.5, 0.875, 0.5, 0.625, 0.25, 0.625, 0.5, 0.625, 0.5, 0.625, 0.25, 0.625, 0.5, 0.625, 0.5, 0.625, 0.5, 0.625, 0.5, 0.625, 0.5, 0.625, 0.5, 0.625, 0.5, 0.625, 0.5, 0.625, 0.5, 0.625, 0.5, 0.625, 0.5, 0.625, 0.5, 0.625, 0.5, 0.625, 0.5, 0.625, 0.5, 0.625, 0.5, 0.625, 0.5, 0.625, 0.5, 0.625, 0.5, 0.625, 0.5, 0.625, 0.25, 0.625, 0.5, 0.625, 0.5, 0.625, 0.25, 0.625, 0.5, 0.625, 0.5, 0.625, 0.5, 0.625, 0.5, 0.625, 0.5, 0.625, 0.5, 0.625, 0.5, 0.625, 0.5, 0.625, 0.5, 0.625, 0.5, 0.625, 0.5, 0.625, 0.5, 0.875, 0.5, 0.875, 0.5, 0.875, 0.5, 0.875, 0.5, 0.875, 0.5, 0.875, 0.5, 0.875, 0.5, 0.875, 0.5, 0.875, 0.5, 0.875, 0.5, 0.875, 0.5, 0.875, 0.5, 0.875, 0.5, 0.875, 0.5, 0.875, 0.5, 0.875, 0.5, 0.875, 0.5, 0.875, 0.5, 0.875, 0.5, 0.875, 0.5, 0.875, 0.5, 0.875, 0.5, 0.875, 0.5, 0.875, 0.5, 0.875, 0.5, 0.875, 0.5, 0.875, 0.5, 0.875, 0.5, 0.875, 0.5, 0.875, 0.5, 0.875, 0.5, 0.875, 0.5, 0.875, 0.5, 0.875, 0.5, 0.875, 0.5, 0.875, 0.5, 0.625, 0.5, 0.625, 0.5, 0.625, 0.5, 0.625, 0.5, 0.875, 0.5, 0.875, 0.5, 0.875, 0.5, 0.875, 0.5, 0.875, 0.5, 0.875, 0.5, 0.875, 0.5, 0.875, 0.5, 0.625, 0.0, 0.375, 0.0, 0.375, 0.0, 0.625, 0.0, 0.875, 0.75, 0.875, 0.75, 0.875, 0.75, 0.875, 0.75, 0.875, 0.5, 0.875, 0.5, 0.875, 0.5, 0.875, 0.5, 0.625, 0.0, 0.625, 0.0, 0.625, 0.0, 0.625, 0.0, 0.625, 0.5, 0.625, 0.5, 0.625, 0.5, 0.625, 0.5, 0.625, 0.75, 0.625, 0.75, 0.625, 0.75, 0.625, 0.75, 0.875, 0.5, 0.875, 0.5, 0.875, 0.5, 0.875, 0.5, 0.625, 0.5, 0.625, 0.5, 0.625, 0.5, 0.625, 0.5, 0.625, 0.5, 0.625, 0.5, 0.625, 0.5, 0.625, 0.5, 0.875, 0.75, 0.875, 0.75, 0.875, 0.75, 0.875, 0.75, 0.875, 0.5, 0.875, 0.5, 0.875, 0.5, 0.875, 0.5, 0.875, 0.5, 0.875, 0.5, 0.875, 0.5, 0.875, 0.5, 0.625, 0.5, 0.625, 0.5, 0.625, 0.5, 0.625, 0.5, 0.875, 0.5, 0.875, 0.5, 0.875, 0.5, 0.875, 0.5, 0.875, 0.5, 0.875, 0.5, 0.875, 0.5, 0.875, 0.5, 0.625, 0.5, 0.625, 0.5, 0.625, 0.5, 0.625, 0.5, 0.625, 0.25, 0.625, 0.25, 0.625, 0.25, 0.625, 0.25, 0.625, 0.5, 0.625, 0.5, 0.625, 0.5, 0.625, 0.5, 0.875, 0.5, 0.875, 0.5, 0.875, 0.5, 0.875, 0.5, 0.625, 0.5, 0.625, 0.5, 0.625, 0.5, 0.625, 0.5, 0.875, 0.75, 0.875, 0.75, 0.875, 0.75, 0.875, 0.75, 0.625, 0.5, 0.625, 0.5, 0.625, 0.5, 0.625, 0.5, 0.875, 0.5, 0.875, 0.5, 0.875, 0.5, 0.875, 0.5, 0.625, 0.5, 0.625, 0.5, 0.625, 0.5, 0.625, 0.5, 0.625, 0.75, 0.625, 0.75, 0.625, 0.75, 0.625, 0.75, 0.625, 0.5, 0.625, 0.5, 0.625, 0.5, 0.625, 0.5, 0.875, 0.75, 0.875, 0.5, 0.875, 0.5, 0.875, 0.75, 0.625, 0.5, 0.625, 0.5, 0.625, 0.5, 0.625, 0.5, 0.875, 0.75, 0.875, 0.75, 0.875, 0.75, 0.875, 0.75, 0.375, 0.0, 0.625, 0.0, 0.625, 0.0, 0.375, 0.0, 0.875, 0.5, 0.875, 0.5, 0.875, 0.5, 0.875, 0.5, 0.875, 0.5, 0.875, 0.5, 0.875, 0.5, 0.875, 0.5, 0.625, 0.5, 0.625, 0.5, 0.625, 0.5, 0.625, 0.5, 0.875, 0.5, 0.875, 0.5, 0.875, 0.5, 0.875, 0.5, 0.625, 0.5, 0.625, 0.5, 0.625, 0.5, 0.625, 0.5, 0.625, 0.5, 0.625, 0.5, 0.625, 0.5, 0.625, 0.5, 0.875, 0.5, 0.875, 0.5, 0.875, 0.5, 0.875, 0.5, 0.375, 0.75, 0.375, 0.5, 0.375, 0.5, 0.375, 0.75, 0.625, 0.5, 0.625, 0.5, 0.625, 0.5, 0.625, 0.5, 0.625, 0.25, 0.625, 0.25, 0.625, 0.25, 0.625, 0.25, 0.875, 0.5, 0.875, 0.5, 0.875, 0.5, 0.875, 0.5, 0.625, 0.75, 0.625, 0.5, 0.625, 0.5, 0.625, 0.75, 0.625, 0.0, 0.625, 0.0, 0.625, 0.0, 0.625, 0.0, 0.875, 0.5, 0.875, 0.5, 0.875, 0.5, 0.875, 0.5, 0.625, 0.5, 0.625, 0.5, 0.625, 0.5, 0.625, 0.5, 0.875, 0.75, 0.875, 0.75, 0.875, 0.75, 0.875, 0.75, 0.625, 0.5, 0.625, 0.25, 0.625, 0.25, 0.625, 0.5, 0.375, 0.25, 0.375, 0.25, 0.375, 0.25, 0.375, 0.25, 0.625, 0.0, 0.625, 0.0, 0.625, 0.0, 0.625, 0.0, 0.375, 0.5, 0.375, 0.5, 0.375, 0.5, 0.375, 0.5, 0.375, 0.0, 0.375, 0.0, 0.375, 0.0, 0.375, 0.0, 0.875, 0.5, 0.875, 0.5, 0.875, 0.5, 0.875, 0.5, 0.625, 0.75, 0.625, 0.75, 0.625, 0.75, 0.625, 0.75, 0.625, 0.5, 0.625, 0.5, 0.625, 0.5, 0.625, 0.5, 0.375, 0.75, 0.375, 0.75, 0.375, 0.75, 0.375, 0.75, 0.625, 0.0, 0.625, 0.0, 0.625, 0.0, 0.625, 0.0, 0.375, 0.5, 0.375, 0.5, 0.375, 0.5, 0.375, 0.5, 0.625, 0.5, 0.625, 0.5, 0.625, 0.5, 0.625, 0.5, 0.625, 0.5, 0.625, 0.5, 0.625, 0.5, 0.625, 0.5, 0.625, 0.25, 0.625, 0.25, 0.625, 0.25, 0.625, 0.25, 0.375, 0.75, 0.375, 0.75, 0.375, 0.75, 0.375, 0.75, 0.625, 0.5, 0.625, 0.5, 0.625, 0.5, 0.625, 0.5, 0.375, 0.75, 0.375, 0.75, 0.375, 0.75, 0.375, 0.75, 0.625, 0.5, 0.625, 0.5, 0.625, 0.5, 0.625, 0.5, 0.625, 0.5, 0.625, 0.25, 0.625, 0.25, 0.625, 0.5, 0.875, 0.75, 0.875, 0.75, 0.875, 0.75, 0.875, 0.75, 0.625, 0.25, 0.625, 0.25, 0.625, 0.25, 0.625, 0.25, 0.375, 0.25, 0.375, 0.25, 0.375, 0.25, 0.375, 0.25, 0.625, 0.5, 0.625, 0.5, 0.625, 0.5, 0.625, 0.5, 0.375, 0.5, 0.375, 0.5, 0.375, 0.5, 0.375, 0.5, 0.625, 0.5, 0.625, 0.5, 0.625, 0.5, 0.625, 0.5, 0.375, 0.25, 0.375, 0.25, 0.375, 0.25, 0.375, 0.25, 0.625, 0.5, 0.625, 0.5, 0.625, 0.5, 0.625, 0.5, 0.375, 0.0, 0.375, 0.0, 0.375, 0.0, 0.375, 0.0, 0.625, 0.25, 0.625, 0.25, 0.625, 0.25, 0.625, 0.25, 0.375, 0.0, 0.375, 0.0, 0.375, 0.0, 0.375, 0.0, 0.625, 0.5, 0.625, 0.5, 0.625, 0.5, 0.625, 0.5, 0.875, 0.5, 0.875, 0.5, 0.875, 0.5, 0.875, 0.5, 0.625, 0.75, 0.625, 0.75, 0.625, 0.75, 0.625, 0.75, 0.625, 0.5, 0.625, 0.5, 0.625, 0.5, 0.625, 0.5, 0.875, 0.5, 0.875, 0.5, 0.875, 0.5, 0.875, 0.5, 0.625, 0.25, 0.625, 0.25, 0.625, 0.25, 0.625, 0.25, 0.625, 0.5, 0.625, 0.5, 0.625, 0.5, 0.625, 0.5, 0.375, 0.75, 0.375, 0.5, 0.375, 0.5, 0.375, 0.75, 0.875, 0.5, 0.875, 0.5, 0.875, 0.5, 0.875, 0.5, 0.375, 0.75, 0.375, 0.75, 0.375, 0.75, 0.375, 0.75, 0.625, 0.75, 0.625, 0.5, 0.625, 0.5, 0.625, 0.75, 0.875, 0.5, 0.875, 0.5, 0.875, 0.5, 0.875, 0.5, 0.875, 0.75, 0.875, 0.75, 0.875, 0.75, 0.875, 0.75, 0.625, 0.0, 0.625, 0.0, 0.625, 0.0, 0.625, 0.0, 0.625, 0.0, 0.625, 0.0, 0.625, 0.0, 0.625, 0.0, 0.875, 0.5, 0.875, 0.5, 0.875, 0.5, 0.875, 0.5, 0.875, 0.5, 0.875, 0.5, 0.875, 0.5, 0.875, 0.5, 0.875, 0.5, 0.875, 0.5, 0.875, 0.5, 0.875, 0.5, 0.875, 0.5, 0.875, 0.5, 0.875, 0.5, 0.875, 0.5, 0.875, 0.5, 0.875, 0.5, 0.875, 0.5, 0.875, 0.5, 0.875, 0.5, 0.875, 0.5, 0.875, 0.5, 0.875, 0.5, 0.875, 0.5, 0.875, 0.5, 0.875, 0.5, 0.875, 0.5, 0.875, 0.5, 0.875, 0.5, 0.875, 0.5, 0.875, 0.5, 0.875, 0.5, 0.875, 0.5, 0.875, 0.5, 0.875, 0.5, 0.875, 0.5, 0.875, 0.5, 0.875, 0.5, 0.875, 0.5, 0.875, 0.5, 0.875, 0.5, 0.875, 0.5, 0.875, 0.5, 0.875, 0.5, 0.875, 0.5, 0.875, 0.5, 0.875, 0.5, 0.875, 0.5, 0.875, 0.5, 0.875, 0.5, 0.875, 0.5, 0.875, 0.5, 0.875, 0.5, 0.875, 0.5, 0.875, 0.5, 0.625, 0.5, 0.625, 0.5, 0.625, 0.5, 0.625, 0.5, 0.625, 0.5, 0.625, 0.5, 0.625, 0.5, 0.625, 0.5, 0.625, 0.5, 0.625, 0.5, 0.625, 0.5, 0.625, 0.5, 0.625, 0.5, 0.625, 0.5, 0.625, 0.5, 0.625, 0.5, 0.625, 0.5, 0.625, 0.5, 0.625, 0.5, 0.625, 0.5, 0.625, 0.5, 0.625, 0.5, 0.625, 0.5, 0.625, 0.5, 0.625, 0.5, 0.625, 0.5, 0.625, 0.5, 0.625, 0.5, 0.625, 0.5, 0.625, 0.5, 0.625, 0.5, 0.625, 0.5, 0.625, 0.5, 0.625, 0.5, 0.625, 0.5, 0.625, 0.5, 0.625, 0.5, 0.625, 0.5, 0.625, 0.5, 0.625, 0.5, 0.625, 0.25, 0.625, 0.25, 0.625, 0.25, 0.625, 0.25, 0.625, 0.25, 0.625, 0.25, 0.625, 0.25, 0.625, 0.25, 0.625, 0.25, 0.375, 0.25, 0.375, 0.25, 0.625, 0.25, 0.375, 0.75, 0.0, 0.0, 0.875, 0.5, 0.375, 0.75, 0.375, 1.0, 0.625, 1.0, 0.625, 0.25, 0.0, 0.0])
me_cube.materials.append(mat_material)
me_cube.use_remesh_preserve_volume = False
me_cube.use_remesh_preserve_attributes = False
me_cube.use_mirror_vertex_groups = False
me_cube.update()
me_cube_001 = bpy.data.meshes.new('Cube.001')
me_cube_001.from_pydata([(-7.74, -2.335, -0.02026), (-7.74, -2.335, 0.04743), (-7.74, 15.64, -0.02026), (-7.74, 15.64, 0.04743), (7.269, -2.335, -0.02026), (7.269, -2.335, 0.04743), (7.269, 15.64, -0.02026), (7.269, 15.64, 0.04743)], [], [(0, 1, 3, 2), (2, 3, 7, 6), (6, 7, 5, 4), (4, 5, 1, 0), (2, 6, 4, 0), (7, 3, 1, 5)])
_uv = me_cube_001.uv_layers.new(name='UVMap')
_uv.uv.foreach_set('vector', [0.375, 0.0, 0.625, 0.0, 0.625, 0.25, 0.375, 0.25, 0.375, 0.25, 0.625, 0.25, 0.625, 0.5, 0.375, 0.5, 0.375, 0.5, 0.625, 0.5, 0.625, 0.75, 0.375, 0.75, 0.375, 0.75, 0.625, 0.75, 0.625, 1.0, 0.375, 1.0, 0.125, 0.5, 0.375, 0.5, 0.375, 0.75, 0.125, 0.75, 0.625, 0.5, 0.875, 0.5, 0.875, 0.75, 0.625, 0.75])
me_cube_001.use_remesh_preserve_volume = False
me_cube_001.use_remesh_preserve_attributes = False
me_cube_001.use_mirror_vertex_groups = False
me_cube_001.update()

# ---- objects
ob_cube = bpy.data.objects.new('Cube', me_cube)
ob_light = bpy.data.objects.new('Light', light_light)
ob_camera = bpy.data.objects.new('Camera', cam_camera)
ob_cube_001 = bpy.data.objects.new('Cube.001', me_cube_001)

# ---- transforms, parenting, visibility, modifiers, constraints
ob_cube.location = (0.0, 0.0, 0.0)
ob_cube.lock_rotations_4d = False
ob_cube.empty_display_type = 'ARROWS'
ob_cube.lineart.crease_threshold = 0.0
ob_light.location = (4.076, 1.005, 5.904)
ob_light.rotation_euler = (0.6503, 0.05522, 1.866)
ob_light.lock_rotations_4d = False
ob_light.empty_display_type = 'ARROWS'
ob_light.color = (0.0, 0.0, 0.0, 0.0)
ob_light.lineart.crease_threshold = 0.0
ob_camera.location = (7.359, -6.926, 4.958)
ob_camera.rotation_euler = (1.109, 0.0, 0.8149)
ob_camera.lock_rotations_4d = False
ob_camera.empty_display_type = 'ARROWS'
ob_camera.color = (0.0, 0.0, 0.0, 0.0)
ob_camera.display_type = 'WIRE'
ob_camera.lineart.crease_threshold = 0.0
ob_cube_001.location = (0.0, 0.0, 0.0)
ob_cube_001.lineart.crease_threshold = 0.0

# ---- collection membership
col_collection.objects.link(ob_cube)
col_collection.objects.link(ob_light)
col_collection.objects.link(ob_camera)
col_collection.objects.link(ob_cube_001)

# ---- scene / render settings (as saved in the file)
scene.camera = ob_camera
scene.frame_start = 1; scene.frame_end = 250; scene.frame_set(1)
scene.render.engine = 'BLENDER_EEVEE_NEXT'
scene.cycles.use_denoising = False
scene.cycles.samples = 128
scene.cycles.sampling_pattern = 'TABULATED_SOBOL'
scene.cycles.use_adaptive_sampling = False
scene.cycles.use_light_tree = False
scene.view_settings.view_transform = 'Filmic'
bpy.context.view_layer.update()
